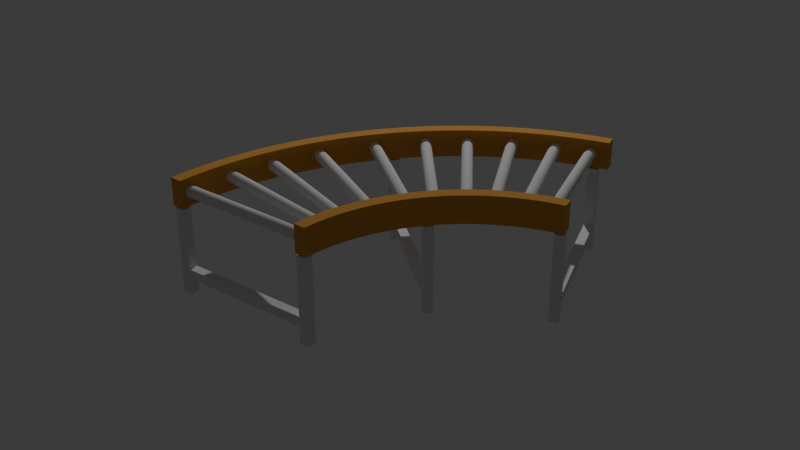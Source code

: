 # Source: blend.blend  (saved by Blender 4.2.66; exported with 4.5.12 LTS)
import bpy
from mathutils import Matrix  # noqa: F401  (used for matrix-valued properties, if any)

bpy.ops.wm.read_factory_settings(use_empty=True)
scene = bpy.context.scene
scene.name = 'Scene'

# ---- collections
col_collection = bpy.data.collections.new('Collection'); scene.collection.children.link(col_collection)
col_zhuanwan = bpy.data.collections.new('zhuanwan'); scene.collection.children.link(col_zhuanwan)

# ---- materials (node trees are filled in below, after node groups)
mat_yellow = bpy.data.materials.new('yellow')

# ---- material node trees
mat_yellow.use_nodes = True; mat_yellow.node_tree.nodes.clear()
_N = mat_yellow.node_tree.nodes; _L = mat_yellow.node_tree.links
n0 = _N.new('ShaderNodeBsdfPrincipled'); n0.name = '原理化 BSDF'; n0.location = (10, 300)
n0.inputs[0].default_value = (0.8003, 0.4186, 0.0899, 1.0)
n0.inputs[1].default_value = 0.378
n0.inputs[2].default_value = 1.0
n1 = _N.new('ShaderNodeOutputMaterial'); n1.name = '材质输出'; n1.location = (300, 300)
_L.new(n0.outputs[0], n1.inputs[0])
n1.is_active_output = True

# ---- world
world_world = bpy.data.worlds.new('World'); scene.world = world_world
world_world.use_nodes = True; world_world.node_tree.nodes.clear()
_N = world_world.node_tree.nodes; _L = world_world.node_tree.links
n0 = _N.new('ShaderNodeOutputWorld'); n0.name = 'World Output'; n0.location = (300, 300)
n1 = _N.new('ShaderNodeBackground'); n1.name = 'Background'; n1.location = (10, 300)
n1.inputs[0].default_value = (0.05088, 0.05088, 0.05088, 1.0)
_L.new(n1.outputs[0], n0.inputs[0])
n0.is_active_output = True
world_world.color = (0.05088, 0.05088, 0.05088)
world_world.sun_shadow_jitter_overblur = 0.0

# ---- cameras
cam_camera_001 = bpy.data.cameras.new('Camera.001')
cam_camera_001.clip_end = 100.0
cam_camera_001.ortho_scale = 7.314

# ---- lights
light_light = bpy.data.lights.new('Light', 'POINT')
light_light.energy = 1000.0
light_light.shadow_soft_size = 0.1

# ---- meshes
me_x = bpy.data.meshes.new('立方体')
me_x.from_pydata([(0.06338, -2.28, -0.5752), (0.06338, -2.28, -0.2911), (0.06338, 2.28, -0.5752), (0.06338, 2.28, -0.2911), (-0.06338, -2.28, -0.5752), (-0.06338, -2.28, -0.2911), (-0.06338, 2.28, -0.5752), (-0.06338, 2.28, -0.2911), (0.06338, 2.093, -0.5752), (0.06338, 1.924, -0.5752), (0.06338, 1.755, -0.5752), (0.06338, 1.586, -0.5752), (0.06338, 1.417, -0.5752), (0.06338, 1.248, -0.5752), (0.06338, 1.079, -0.5752), (0.06338, 0.9106, -0.5752), (0.06338, 0.7417, -0.5752), (0.06338, 0.5729, -0.5752), (0.06338, 0.404, -0.5752), (0.06338, 0.2351, -0.5752), (0.06338, 0.06625, -0.5752), (0.06338, -0.1026, -0.5752), (0.06338, -0.2715, -0.5752), (0.06338, -0.4404, -0.5752), (0.06338, -0.6092, -0.5752), (0.06338, -0.7781, -0.5752), (0.06338, -0.947, -0.5752), (0.06338, -1.116, -0.5752), (0.06338, -1.285, -0.5752), (0.06338, -1.454, -0.5752), (0.06338, -1.622, -0.5752), (0.06338, -1.791, -0.5752), (0.06338, -1.96, -0.5752), (0.06338, -2.129, -0.5752), (0.06338, -2.129, -0.2911), (0.06338, -1.96, -0.2911), (0.06338, -1.791, -0.2911), (0.06338, -1.622, -0.2911), (0.06338, -1.454, -0.2911), (0.06338, -1.285, -0.2911), (0.06338, -1.116, -0.2911), (0.06338, -0.947, -0.2911), (0.06338, -0.7781, -0.2911), (0.06338, -0.6092, -0.2911), (0.06338, -0.4404, -0.2911), (0.06338, -0.2715, -0.2911), (0.06338, -0.1026, -0.2911), (0.06338, 0.06625, -0.2911), (0.06338, 0.2351, -0.2911), (0.06338, 0.404, -0.2911), (0.06338, 0.5729, -0.2911), (0.06338, 0.7417, -0.2911), (0.06338, 0.9106, -0.2911), (0.06338, 1.079, -0.2911), (0.06338, 1.248, -0.2911), (0.06338, 1.417, -0.2911), (0.06338, 1.586, -0.2911), (0.06338, 1.755, -0.2911), (0.06338, 1.924, -0.2911), (0.06338, 2.093, -0.2911), (-0.06338, -2.129, -0.5752), (-0.06338, -1.96, -0.5752), (-0.06338, -1.791, -0.5752), (-0.06338, -1.622, -0.5752), (-0.06338, -1.454, -0.5752), (-0.06338, -1.285, -0.5752), (-0.06338, -1.116, -0.5752), (-0.06338, -0.947, -0.5752), (-0.06338, -0.7781, -0.5752), (-0.06338, -0.6092, -0.5752), (-0.06338, -0.4404, -0.5752), (-0.06338, -0.2715, -0.5752), (-0.06338, -0.1026, -0.5752), (-0.06338, 0.06625, -0.5752), (-0.06338, 0.2351, -0.5752), (-0.06338, 0.404, -0.5752), (-0.06338, 0.5729, -0.5752), (-0.06338, 0.7417, -0.5752), (-0.06338, 0.9106, -0.5752), (-0.06338, 1.079, -0.5752), (-0.06338, 1.248, -0.5752), (-0.06338, 1.417, -0.5752), (-0.06338, 1.586, -0.5752), (-0.06338, 1.755, -0.5752), (-0.06338, 1.924, -0.5752), (-0.06338, 2.093, -0.5752), (-0.06338, 2.093, -0.2911), (-0.06338, 1.924, -0.2911), (-0.06338, 1.755, -0.2911), (-0.06338, 1.586, -0.2911), (-0.06338, 1.417, -0.2911), (-0.06338, 1.248, -0.2911), (-0.06338, 1.079, -0.2911), (-0.06338, 0.9106, -0.2911), (-0.06338, 0.7417, -0.2911), (-0.06338, 0.5729, -0.2911), (-0.06338, 0.404, -0.2911), (-0.06338, 0.2351, -0.2911), (-0.06338, 0.06625, -0.2911), (-0.06338, -0.1026, -0.2911), (-0.06338, -0.2715, -0.2911), (-0.06338, -0.4404, -0.2911), (-0.06338, -0.6092, -0.2911), (-0.06338, -0.7781, -0.2911), (-0.06338, -0.947, -0.2911), (-0.06338, -1.116, -0.2911), (-0.06338, -1.285, -0.2911), (-0.06338, -1.454, -0.2911), (-0.06338, -1.622, -0.2911), (-0.06338, -1.791, -0.2911), (-0.06338, -1.96, -0.2911), (-0.06338, -2.129, -0.2911), (1.583, -2.183, -0.5752), (1.583, -2.183, -0.2911), (1.583, 2.377, -0.5752), (1.583, 2.377, -0.2911), (1.456, -2.183, -0.5752), (1.456, -2.183, -0.2911), (1.456, 2.377, -0.5752), (1.456, 2.377, -0.2911), (1.583, 2.19, -0.5752), (1.583, 2.021, -0.5752), (1.583, 1.852, -0.5752), (1.583, 1.683, -0.5752), (1.583, 1.514, -0.5752), (1.583, 1.345, -0.5752), (1.583, 1.176, -0.5752), (1.583, 1.007, -0.5752), (1.583, 0.8386, -0.5752), (1.583, 0.6697, -0.5752), (1.583, 0.5008, -0.5752), (1.583, 0.332, -0.5752), (1.583, 0.1631, -0.5752), (1.583, -0.005791, -0.5752), (1.583, -0.1747, -0.5752), (1.583, -0.3435, -0.5752), (1.583, -0.5124, -0.5752), (1.583, -0.6813, -0.5752), (1.583, -0.8502, -0.5752), (1.583, -1.019, -0.5752), (1.583, -1.188, -0.5752), (1.583, -1.357, -0.5752), (1.583, -1.526, -0.5752), (1.583, -1.695, -0.5752), (1.583, -1.863, -0.5752), (1.583, -2.032, -0.5752), (1.583, -2.032, -0.2911), (1.583, -1.863, -0.2911), (1.583, -1.695, -0.2911), (1.583, -1.526, -0.2911), (1.583, -1.357, -0.2911), (1.583, -1.188, -0.2911), (1.583, -1.019, -0.2911), (1.583, -0.8502, -0.2911), (1.583, -0.6813, -0.2911), (1.583, -0.5124, -0.2911), (1.583, -0.3435, -0.2911), (1.583, -0.1747, -0.2911), (1.583, -0.005791, -0.2911), (1.583, 0.1631, -0.2911), (1.583, 0.332, -0.2911), (1.583, 0.5008, -0.2911), (1.583, 0.6697, -0.2911), (1.583, 0.8386, -0.2911), (1.583, 1.007, -0.2911), (1.583, 1.176, -0.2911), (1.583, 1.345, -0.2911), (1.583, 1.514, -0.2911), (1.583, 1.683, -0.2911), (1.583, 1.852, -0.2911), (1.583, 2.021, -0.2911), (1.583, 2.19, -0.2911), (1.456, -2.032, -0.5752), (1.456, -1.863, -0.5752), (1.456, -1.695, -0.5752), (1.456, -1.526, -0.5752), (1.456, -1.357, -0.5752), (1.456, -1.188, -0.5752), (1.456, -1.019, -0.5752), (1.456, -0.8502, -0.5752), (1.456, -0.6813, -0.5752), (1.456, -0.5124, -0.5752), (1.456, -0.3435, -0.5752), (1.456, -0.1747, -0.5752), (1.456, -0.005791, -0.5752), (1.456, 0.1631, -0.5752), (1.456, 0.332, -0.5752), (1.456, 0.5008, -0.5752), (1.456, 0.6697, -0.5752), (1.456, 0.8386, -0.5752), (1.456, 1.007, -0.5752), (1.456, 1.176, -0.5752), (1.456, 1.345, -0.5752), (1.456, 1.514, -0.5752), (1.456, 1.683, -0.5752), (1.456, 1.852, -0.5752), (1.456, 2.021, -0.5752), (1.456, 2.19, -0.5752), (1.456, 2.19, -0.2911), (1.456, 2.021, -0.2911), (1.456, 1.852, -0.2911), (1.456, 1.683, -0.2911), (1.456, 1.514, -0.2911), (1.456, 1.345, -0.2911), (1.456, 1.176, -0.2911), (1.456, 1.007, -0.2911), (1.456, 0.8386, -0.2911), (1.456, 0.6697, -0.2911), (1.456, 0.5008, -0.2911), (1.456, 0.332, -0.2911), (1.456, 0.1631, -0.2911), (1.456, -0.005791, -0.2911), (1.456, -0.1747, -0.2911), (1.456, -0.3435, -0.2911), (1.456, -0.5124, -0.2911), (1.456, -0.6813, -0.2911), (1.456, -0.8502, -0.2911), (1.456, -1.019, -0.2911), (1.456, -1.188, -0.2911), (1.456, -1.357, -0.2911), (1.456, -1.526, -0.2911), (1.456, -1.695, -0.2911), (1.456, -1.863, -0.2911), (1.456, -2.032, -0.2911)], [], [(8, 59, 3, 2), (2, 3, 7, 6), (60, 111, 5, 4), (4, 5, 1, 0), (33, 60, 4, 0), (111, 34, 1, 5), (7, 3, 59, 86), (86, 59, 58, 87), (87, 58, 57, 88), (88, 57, 56, 89), (89, 56, 55, 90), (90, 55, 54, 91), (91, 54, 53, 92), (92, 53, 52, 93), (93, 52, 51, 94), (94, 51, 50, 95), (95, 50, 49, 96), (96, 49, 48, 97), (97, 48, 47, 98), (98, 47, 46, 99), (99, 46, 45, 100), (100, 45, 44, 101), (101, 44, 43, 102), (102, 43, 42, 103), (103, 42, 41, 104), (104, 41, 40, 105), (105, 40, 39, 106), (106, 39, 38, 107), (107, 38, 37, 108), (108, 37, 36, 109), (109, 36, 35, 110), (110, 35, 34, 111), (2, 6, 85, 8), (8, 85, 84, 9), (9, 84, 83, 10), (10, 83, 82, 11), (11, 82, 81, 12), (12, 81, 80, 13), (13, 80, 79, 14), (14, 79, 78, 15), (15, 78, 77, 16), (16, 77, 76, 17), (17, 76, 75, 18), (18, 75, 74, 19), (19, 74, 73, 20), (20, 73, 72, 21), (21, 72, 71, 22), (22, 71, 70, 23), (23, 70, 69, 24), (24, 69, 68, 25), (25, 68, 67, 26), (26, 67, 66, 27), (27, 66, 65, 28), (28, 65, 64, 29), (29, 64, 63, 30), (30, 63, 62, 31), (31, 62, 61, 32), (32, 61, 60, 33), (6, 7, 86, 85), (85, 86, 87, 84), (84, 87, 88, 83), (83, 88, 89, 82), (82, 89, 90, 81), (81, 90, 91, 80), (80, 91, 92, 79), (79, 92, 93, 78), (78, 93, 94, 77), (77, 94, 95, 76), (76, 95, 96, 75), (75, 96, 97, 74), (74, 97, 98, 73), (73, 98, 99, 72), (72, 99, 100, 71), (71, 100, 101, 70), (70, 101, 102, 69), (69, 102, 103, 68), (68, 103, 104, 67), (67, 104, 105, 66), (66, 105, 106, 65), (65, 106, 107, 64), (64, 107, 108, 63), (63, 108, 109, 62), (62, 109, 110, 61), (61, 110, 111, 60), (0, 1, 34, 33), (33, 34, 35, 32), (32, 35, 36, 31), (31, 36, 37, 30), (30, 37, 38, 29), (29, 38, 39, 28), (28, 39, 40, 27), (27, 40, 41, 26), (26, 41, 42, 25), (25, 42, 43, 24), (24, 43, 44, 23), (23, 44, 45, 22), (22, 45, 46, 21), (21, 46, 47, 20), (20, 47, 48, 19), (19, 48, 49, 18), (18, 49, 50, 17), (17, 50, 51, 16), (16, 51, 52, 15), (15, 52, 53, 14), (14, 53, 54, 13), (13, 54, 55, 12), (12, 55, 56, 11), (11, 56, 57, 10), (10, 57, 58, 9), (9, 58, 59, 8), (120, 171, 115, 114), (114, 115, 119, 118), (172, 223, 117, 116), (116, 117, 113, 112), (145, 172, 116, 112), (223, 146, 113, 117), (119, 115, 171, 198), (198, 171, 170, 199), (199, 170, 169, 200), (200, 169, 168, 201), (201, 168, 167, 202), (202, 167, 166, 203), (203, 166, 165, 204), (204, 165, 164, 205), (205, 164, 163, 206), (206, 163, 162, 207), (207, 162, 161, 208), (208, 161, 160, 209), (209, 160, 159, 210), (210, 159, 158, 211), (211, 158, 157, 212), (212, 157, 156, 213), (213, 156, 155, 214), (214, 155, 154, 215), (215, 154, 153, 216), (216, 153, 152, 217), (217, 152, 151, 218), (218, 151, 150, 219), (219, 150, 149, 220), (220, 149, 148, 221), (221, 148, 147, 222), (222, 147, 146, 223), (114, 118, 197, 120), (120, 197, 196, 121), (121, 196, 195, 122), (122, 195, 194, 123), (123, 194, 193, 124), (124, 193, 192, 125), (125, 192, 191, 126), (126, 191, 190, 127), (127, 190, 189, 128), (128, 189, 188, 129), (129, 188, 187, 130), (130, 187, 186, 131), (131, 186, 185, 132), (132, 185, 184, 133), (133, 184, 183, 134), (134, 183, 182, 135), (135, 182, 181, 136), (136, 181, 180, 137), (137, 180, 179, 138), (138, 179, 178, 139), (139, 178, 177, 140), (140, 177, 176, 141), (141, 176, 175, 142), (142, 175, 174, 143), (143, 174, 173, 144), (144, 173, 172, 145), (118, 119, 198, 197), (197, 198, 199, 196), (196, 199, 200, 195), (195, 200, 201, 194), (194, 201, 202, 193), (193, 202, 203, 192), (192, 203, 204, 191), (191, 204, 205, 190), (190, 205, 206, 189), (189, 206, 207, 188), (188, 207, 208, 187), (187, 208, 209, 186), (186, 209, 210, 185), (185, 210, 211, 184), (184, 211, 212, 183), (183, 212, 213, 182), (182, 213, 214, 181), (181, 214, 215, 180), (180, 215, 216, 179), (179, 216, 217, 178), (178, 217, 218, 177), (177, 218, 219, 176), (176, 219, 220, 175), (175, 220, 221, 174), (174, 221, 222, 173), (173, 222, 223, 172), (112, 113, 146, 145), (145, 146, 147, 144), (144, 147, 148, 143), (143, 148, 149, 142), (142, 149, 150, 141), (141, 150, 151, 140), (140, 151, 152, 139), (139, 152, 153, 138), (138, 153, 154, 137), (137, 154, 155, 136), (136, 155, 156, 135), (135, 156, 157, 134), (134, 157, 158, 133), (133, 158, 159, 132), (132, 159, 160, 131), (131, 160, 161, 130), (130, 161, 162, 129), (129, 162, 163, 128), (128, 163, 164, 127), (127, 164, 165, 126), (126, 165, 166, 125), (125, 166, 167, 124), (124, 167, 168, 123), (123, 168, 169, 122), (122, 169, 170, 121), (121, 170, 171, 120)])
_uv = me_x.uv_layers.new(name='UV 贴图')
_uv.uv.foreach_set('vector', [0.375, 0.2397, 0.625, 0.2397, 0.625, 0.25, 0.375, 0.25, 0.375, 0.25, 0.625, 0.25, 0.625, 0.5, 0.375, 0.5, 0.375, 0.7417, 0.625, 0.7417, 0.625, 0.75, 0.375, 0.75, 0.375, 0.75, 0.625, 0.75, 0.625, 1.0, 0.375, 1.0, 0.125, 0.7417, 0.375, 0.7417, 0.375, 0.75, 0.125, 0.75, 0.625, 0.7417, 0.875, 0.7417, 0.875, 0.75, 0.625, 0.75, 0.625, 0.5, 0.875, 0.5, 0.875, 0.5103, 0.625, 0.5103, 0.625, 0.5103, 0.875, 0.5103, 0.875, 0.5195, 0.625, 0.5195, 0.625, 0.5195, 0.875, 0.5195, 0.875, 0.5288, 0.625, 0.5288, 0.625, 0.5288, 0.875, 0.5288, 0.875, 0.538, 0.625, 0.538, 0.625, 0.538, 0.875, 0.538, 0.875, 0.5473, 0.625, 0.5473, 0.625, 0.5473, 0.875, 0.5473, 0.875, 0.5566, 0.625, 0.5566, 0.625, 0.5566, 0.875, 0.5566, 0.875, 0.5658, 0.625, 0.5658, 0.625, 0.5658, 0.875, 0.5658, 0.875, 0.5751, 0.625, 0.5751, 0.625, 0.5751, 0.875, 0.5751, 0.875, 0.5843, 0.625, 0.5843, 0.625, 0.5843, 0.875, 0.5843, 0.875, 0.5936, 0.625, 0.5936, 0.625, 0.5936, 0.875, 0.5936, 0.875, 0.6028, 0.625, 0.6028, 0.625, 0.6028, 0.875, 0.6028, 0.875, 0.6121, 0.625, 0.6121, 0.625, 0.6121, 0.875, 0.6121, 0.875, 0.6214, 0.625, 0.6214, 0.625, 0.6214, 0.875, 0.6214, 0.875, 0.6306, 0.625, 0.6306, 0.625, 0.6306, 0.875, 0.6306, 0.875, 0.6399, 0.625, 0.6399, 0.625, 0.6399, 0.875, 0.6399, 0.875, 0.6491, 0.625, 0.6491, 0.625, 0.6491, 0.875, 0.6491, 0.875, 0.6584, 0.625, 0.6584, 0.625, 0.6584, 0.875, 0.6584, 0.875, 0.6677, 0.625, 0.6677, 0.625, 0.6677, 0.875, 0.6677, 0.875, 0.6769, 0.625, 0.6769, 0.625, 0.6769, 0.875, 0.6769, 0.875, 0.6862, 0.625, 0.6862, 0.625, 0.6862, 0.875, 0.6862, 0.875, 0.6954, 0.625, 0.6954, 0.625, 0.6954, 0.875, 0.6954, 0.875, 0.7047, 0.625, 0.7047, 0.625, 0.7047, 0.875, 0.7047, 0.875, 0.714, 0.625, 0.714, 0.625, 0.714, 0.875, 0.714, 0.875, 0.7232, 0.625, 0.7232, 0.625, 0.7232, 0.875, 0.7232, 0.875, 0.7325, 0.625, 0.7325, 0.625, 0.7325, 0.875, 0.7325, 0.875, 0.7417, 0.625, 0.7417, 0.125, 0.5, 0.375, 0.5, 0.375, 0.5103, 0.125, 0.5103, 0.125, 0.5103, 0.375, 0.5103, 0.375, 0.5195, 0.125, 0.5195, 0.125, 0.5195, 0.375, 0.5195, 0.375, 0.5288, 0.125, 0.5288, 0.125, 0.5288, 0.375, 0.5288, 0.375, 0.538, 0.125, 0.538, 0.125, 0.538, 0.375, 0.538, 0.375, 0.5473, 0.125, 0.5473, 0.125, 0.5473, 0.375, 0.5473, 0.375, 0.5566, 0.125, 0.5566, 0.125, 0.5566, 0.375, 0.5566, 0.375, 0.5658, 0.125, 0.5658, 0.125, 0.5658, 0.375, 0.5658, 0.375, 0.5751, 0.125, 0.5751, 0.125, 0.5751, 0.375, 0.5751, 0.375, 0.5843, 0.125, 0.5843, 0.125, 0.5843, 0.375, 0.5843, 0.375, 0.5936, 0.125, 0.5936, 0.125, 0.5936, 0.375, 0.5936, 0.375, 0.6028, 0.125, 0.6028, 0.125, 0.6028, 0.375, 0.6028, 0.375, 0.6121, 0.125, 0.6121, 0.125, 0.6121, 0.375, 0.6121, 0.375, 0.6214, 0.125, 0.6214, 0.125, 0.6214, 0.375, 0.6214, 0.375, 0.6306, 0.125, 0.6306, 0.125, 0.6306, 0.375, 0.6306, 0.375, 0.6399, 0.125, 0.6399, 0.125, 0.6399, 0.375, 0.6399, 0.375, 0.6491, 0.125, 0.6491, 0.125, 0.6491, 0.375, 0.6491, 0.375, 0.6584, 0.125, 0.6584, 0.125, 0.6584, 0.375, 0.6584, 0.375, 0.6677, 0.125, 0.6677, 0.125, 0.6677, 0.375, 0.6677, 0.375, 0.6769, 0.125, 0.6769, 0.125, 0.6769, 0.375, 0.6769, 0.375, 0.6862, 0.125, 0.6862, 0.125, 0.6862, 0.375, 0.6862, 0.375, 0.6954, 0.125, 0.6954, 0.125, 0.6954, 0.375, 0.6954, 0.375, 0.7047, 0.125, 0.7047, 0.125, 0.7047, 0.375, 0.7047, 0.375, 0.714, 0.125, 0.714, 0.125, 0.714, 0.375, 0.714, 0.375, 0.7232, 0.125, 0.7232, 0.125, 0.7232, 0.375, 0.7232, 0.375, 0.7325, 0.125, 0.7325, 0.125, 0.7325, 0.375, 0.7325, 0.375, 0.7417, 0.125, 0.7417, 0.375, 0.5, 0.625, 0.5, 0.625, 0.5103, 0.375, 0.5103, 0.375, 0.5103, 0.625, 0.5103, 0.625, 0.5195, 0.375, 0.5195, 0.375, 0.5195, 0.625, 0.5195, 0.625, 0.5288, 0.375, 0.5288, 0.375, 0.5288, 0.625, 0.5288, 0.625, 0.538, 0.375, 0.538, 0.375, 0.538, 0.625, 0.538, 0.625, 0.5473, 0.375, 0.5473, 0.375, 0.5473, 0.625, 0.5473, 0.625, 0.5566, 0.375, 0.5566, 0.375, 0.5566, 0.625, 0.5566, 0.625, 0.5658, 0.375, 0.5658, 0.375, 0.5658, 0.625, 0.5658, 0.625, 0.5751, 0.375, 0.5751, 0.375, 0.5751, 0.625, 0.5751, 0.625, 0.5843, 0.375, 0.5843, 0.375, 0.5843, 0.625, 0.5843, 0.625, 0.5936, 0.375, 0.5936, 0.375, 0.5936, 0.625, 0.5936, 0.625, 0.6028, 0.375, 0.6028, 0.375, 0.6028, 0.625, 0.6028, 0.625, 0.6121, 0.375, 0.6121, 0.375, 0.6121, 0.625, 0.6121, 0.625, 0.6214, 0.375, 0.6214, 0.375, 0.6214, 0.625, 0.6214, 0.625, 0.6306, 0.375, 0.6306, 0.375, 0.6306, 0.625, 0.6306, 0.625, 0.6399, 0.375, 0.6399, 0.375, 0.6399, 0.625, 0.6399, 0.625, 0.6491, 0.375, 0.6491, 0.375, 0.6491, 0.625, 0.6491, 0.625, 0.6584, 0.375, 0.6584, 0.375, 0.6584, 0.625, 0.6584, 0.625, 0.6677, 0.375, 0.6677, 0.375, 0.6677, 0.625, 0.6677, 0.625, 0.6769, 0.375, 0.6769, 0.375, 0.6769, 0.625, 0.6769, 0.625, 0.6862, 0.375, 0.6862, 0.375, 0.6862, 0.625, 0.6862, 0.625, 0.6954, 0.375, 0.6954, 0.375, 0.6954, 0.625, 0.6954, 0.625, 0.7047, 0.375, 0.7047, 0.375, 0.7047, 0.625, 0.7047, 0.625, 0.714, 0.375, 0.714, 0.375, 0.714, 0.625, 0.714, 0.625, 0.7232, 0.375, 0.7232, 0.375, 0.7232, 0.625, 0.7232, 0.625, 0.7325, 0.375, 0.7325, 0.375, 0.7325, 0.625, 0.7325, 0.625, 0.7417, 0.375, 0.7417, 0.375, 0.0, 0.625, 0.0, 0.625, 0.008262, 0.375, 0.008262, 0.375, 0.008262, 0.625, 0.008262, 0.625, 0.01752, 0.375, 0.01752, 0.375, 0.01752, 0.625, 0.01752, 0.625, 0.02678, 0.375, 0.02678, 0.375, 0.02678, 0.625, 0.02678, 0.625, 0.03604, 0.375, 0.03604, 0.375, 0.03604, 0.625, 0.03604, 0.625, 0.0453, 0.375, 0.0453, 0.375, 0.0453, 0.625, 0.0453, 0.625, 0.05456, 0.375, 0.05456, 0.375, 0.05456, 0.625, 0.05456, 0.625, 0.06382, 0.375, 0.06382, 0.375, 0.06382, 0.625, 0.06382, 0.625, 0.07308, 0.375, 0.07308, 0.375, 0.07308, 0.625, 0.07308, 0.625, 0.08234, 0.375, 0.08234, 0.375, 0.08234, 0.625, 0.08234, 0.625, 0.0916, 0.375, 0.0916, 0.375, 0.0916, 0.625, 0.0916, 0.625, 0.1009, 0.375, 0.1009, 0.375, 0.1009, 0.625, 0.1009, 0.625, 0.1101, 0.375, 0.1101, 0.375, 0.1101, 0.625, 0.1101, 0.625, 0.1194, 0.375, 0.1194, 0.375, 0.1194, 0.625, 0.1194, 0.625, 0.1286, 0.375, 0.1286, 0.375, 0.1286, 0.625, 0.1286, 0.625, 0.1379, 0.375, 0.1379, 0.375, 0.1379, 0.625, 0.1379, 0.625, 0.1472, 0.375, 0.1472, 0.375, 0.1472, 0.625, 0.1472, 0.625, 0.1564, 0.375, 0.1564, 0.375, 0.1564, 0.625, 0.1564, 0.625, 0.1657, 0.375, 0.1657, 0.375, 0.1657, 0.625, 0.1657, 0.625, 0.1749, 0.375, 0.1749, 0.375, 0.1749, 0.625, 0.1749, 0.625, 0.1842, 0.375, 0.1842, 0.375, 0.1842, 0.625, 0.1842, 0.625, 0.1934, 0.375, 0.1934, 0.375, 0.1934, 0.625, 0.1934, 0.625, 0.2027, 0.375, 0.2027, 0.375, 0.2027, 0.625, 0.2027, 0.625, 0.212, 0.375, 0.212, 0.375, 0.212, 0.625, 0.212, 0.625, 0.2212, 0.375, 0.2212, 0.375, 0.2212, 0.625, 0.2212, 0.625, 0.2305, 0.375, 0.2305, 0.375, 0.2305, 0.625, 0.2305, 0.625, 0.2397, 0.375, 0.2397, 0.375, 0.2397, 0.625, 0.2397, 0.625, 0.25, 0.375, 0.25, 0.375, 0.25, 0.625, 0.25, 0.625, 0.5, 0.375, 0.5, 0.375, 0.7417, 0.625, 0.7417, 0.625, 0.75, 0.375, 0.75, 0.375, 0.75, 0.625, 0.75, 0.625, 1.0, 0.375, 1.0, 0.125, 0.7417, 0.375, 0.7417, 0.375, 0.75, 0.125, 0.75, 0.625, 0.7417, 0.875, 0.7417, 0.875, 0.75, 0.625, 0.75, 0.625, 0.5, 0.875, 0.5, 0.875, 0.5103, 0.625, 0.5103, 0.625, 0.5103, 0.875, 0.5103, 0.875, 0.5195, 0.625, 0.5195, 0.625, 0.5195, 0.875, 0.5195, 0.875, 0.5288, 0.625, 0.5288, 0.625, 0.5288, 0.875, 0.5288, 0.875, 0.538, 0.625, 0.538, 0.625, 0.538, 0.875, 0.538, 0.875, 0.5473, 0.625, 0.5473, 0.625, 0.5473, 0.875, 0.5473, 0.875, 0.5566, 0.625, 0.5566, 0.625, 0.5566, 0.875, 0.5566, 0.875, 0.5658, 0.625, 0.5658, 0.625, 0.5658, 0.875, 0.5658, 0.875, 0.5751, 0.625, 0.5751, 0.625, 0.5751, 0.875, 0.5751, 0.875, 0.5843, 0.625, 0.5843, 0.625, 0.5843, 0.875, 0.5843, 0.875, 0.5936, 0.625, 0.5936, 0.625, 0.5936, 0.875, 0.5936, 0.875, 0.6028, 0.625, 0.6028, 0.625, 0.6028, 0.875, 0.6028, 0.875, 0.6121, 0.625, 0.6121, 0.625, 0.6121, 0.875, 0.6121, 0.875, 0.6214, 0.625, 0.6214, 0.625, 0.6214, 0.875, 0.6214, 0.875, 0.6306, 0.625, 0.6306, 0.625, 0.6306, 0.875, 0.6306, 0.875, 0.6399, 0.625, 0.6399, 0.625, 0.6399, 0.875, 0.6399, 0.875, 0.6491, 0.625, 0.6491, 0.625, 0.6491, 0.875, 0.6491, 0.875, 0.6584, 0.625, 0.6584, 0.625, 0.6584, 0.875, 0.6584, 0.875, 0.6677, 0.625, 0.6677, 0.625, 0.6677, 0.875, 0.6677, 0.875, 0.6769, 0.625, 0.6769, 0.625, 0.6769, 0.875, 0.6769, 0.875, 0.6862, 0.625, 0.6862, 0.625, 0.6862, 0.875, 0.6862, 0.875, 0.6954, 0.625, 0.6954, 0.625, 0.6954, 0.875, 0.6954, 0.875, 0.7047, 0.625, 0.7047, 0.625, 0.7047, 0.875, 0.7047, 0.875, 0.714, 0.625, 0.714, 0.625, 0.714, 0.875, 0.714, 0.875, 0.7232, 0.625, 0.7232, 0.625, 0.7232, 0.875, 0.7232, 0.875, 0.7325, 0.625, 0.7325, 0.625, 0.7325, 0.875, 0.7325, 0.875, 0.7417, 0.625, 0.7417, 0.125, 0.5, 0.375, 0.5, 0.375, 0.5103, 0.125, 0.5103, 0.125, 0.5103, 0.375, 0.5103, 0.375, 0.5195, 0.125, 0.5195, 0.125, 0.5195, 0.375, 0.5195, 0.375, 0.5288, 0.125, 0.5288, 0.125, 0.5288, 0.375, 0.5288, 0.375, 0.538, 0.125, 0.538, 0.125, 0.538, 0.375, 0.538, 0.375, 0.5473, 0.125, 0.5473, 0.125, 0.5473, 0.375, 0.5473, 0.375, 0.5566, 0.125, 0.5566, 0.125, 0.5566, 0.375, 0.5566, 0.375, 0.5658, 0.125, 0.5658, 0.125, 0.5658, 0.375, 0.5658, 0.375, 0.5751, 0.125, 0.5751, 0.125, 0.5751, 0.375, 0.5751, 0.375, 0.5843, 0.125, 0.5843, 0.125, 0.5843, 0.375, 0.5843, 0.375, 0.5936, 0.125, 0.5936, 0.125, 0.5936, 0.375, 0.5936, 0.375, 0.6028, 0.125, 0.6028, 0.125, 0.6028, 0.375, 0.6028, 0.375, 0.6121, 0.125, 0.6121, 0.125, 0.6121, 0.375, 0.6121, 0.375, 0.6214, 0.125, 0.6214, 0.125, 0.6214, 0.375, 0.6214, 0.375, 0.6306, 0.125, 0.6306, 0.125, 0.6306, 0.375, 0.6306, 0.375, 0.6399, 0.125, 0.6399, 0.125, 0.6399, 0.375, 0.6399, 0.375, 0.6491, 0.125, 0.6491, 0.125, 0.6491, 0.375, 0.6491, 0.375, 0.6584, 0.125, 0.6584, 0.125, 0.6584, 0.375, 0.6584, 0.375, 0.6677, 0.125, 0.6677, 0.125, 0.6677, 0.375, 0.6677, 0.375, 0.6769, 0.125, 0.6769, 0.125, 0.6769, 0.375, 0.6769, 0.375, 0.6862, 0.125, 0.6862, 0.125, 0.6862, 0.375, 0.6862, 0.375, 0.6954, 0.125, 0.6954, 0.125, 0.6954, 0.375, 0.6954, 0.375, 0.7047, 0.125, 0.7047, 0.125, 0.7047, 0.375, 0.7047, 0.375, 0.714, 0.125, 0.714, 0.125, 0.714, 0.375, 0.714, 0.375, 0.7232, 0.125, 0.7232, 0.125, 0.7232, 0.375, 0.7232, 0.375, 0.7325, 0.125, 0.7325, 0.125, 0.7325, 0.375, 0.7325, 0.375, 0.7417, 0.125, 0.7417, 0.375, 0.5, 0.625, 0.5, 0.625, 0.5103, 0.375, 0.5103, 0.375, 0.5103, 0.625, 0.5103, 0.625, 0.5195, 0.375, 0.5195, 0.375, 0.5195, 0.625, 0.5195, 0.625, 0.5288, 0.375, 0.5288, 0.375, 0.5288, 0.625, 0.5288, 0.625, 0.538, 0.375, 0.538, 0.375, 0.538, 0.625, 0.538, 0.625, 0.5473, 0.375, 0.5473, 0.375, 0.5473, 0.625, 0.5473, 0.625, 0.5566, 0.375, 0.5566, 0.375, 0.5566, 0.625, 0.5566, 0.625, 0.5658, 0.375, 0.5658, 0.375, 0.5658, 0.625, 0.5658, 0.625, 0.5751, 0.375, 0.5751, 0.375, 0.5751, 0.625, 0.5751, 0.625, 0.5843, 0.375, 0.5843, 0.375, 0.5843, 0.625, 0.5843, 0.625, 0.5936, 0.375, 0.5936, 0.375, 0.5936, 0.625, 0.5936, 0.625, 0.6028, 0.375, 0.6028, 0.375, 0.6028, 0.625, 0.6028, 0.625, 0.6121, 0.375, 0.6121, 0.375, 0.6121, 0.625, 0.6121, 0.625, 0.6214, 0.375, 0.6214, 0.375, 0.6214, 0.625, 0.6214, 0.625, 0.6306, 0.375, 0.6306, 0.375, 0.6306, 0.625, 0.6306, 0.625, 0.6399, 0.375, 0.6399, 0.375, 0.6399, 0.625, 0.6399, 0.625, 0.6491, 0.375, 0.6491, 0.375, 0.6491, 0.625, 0.6491, 0.625, 0.6584, 0.375, 0.6584, 0.375, 0.6584, 0.625, 0.6584, 0.625, 0.6677, 0.375, 0.6677, 0.375, 0.6677, 0.625, 0.6677, 0.625, 0.6769, 0.375, 0.6769, 0.375, 0.6769, 0.625, 0.6769, 0.625, 0.6862, 0.375, 0.6862, 0.375, 0.6862, 0.625, 0.6862, 0.625, 0.6954, 0.375, 0.6954, 0.375, 0.6954, 0.625, 0.6954, 0.625, 0.7047, 0.375, 0.7047, 0.375, 0.7047, 0.625, 0.7047, 0.625, 0.714, 0.375, 0.714, 0.375, 0.714, 0.625, 0.714, 0.625, 0.7232, 0.375, 0.7232, 0.375, 0.7232, 0.625, 0.7232, 0.625, 0.7325, 0.375, 0.7325, 0.375, 0.7325, 0.625, 0.7325, 0.625, 0.7417, 0.375, 0.7417, 0.375, 0.0, 0.625, 0.0, 0.625, 0.008262, 0.375, 0.008262, 0.375, 0.008262, 0.625, 0.008262, 0.625, 0.01752, 0.375, 0.01752, 0.375, 0.01752, 0.625, 0.01752, 0.625, 0.02678, 0.375, 0.02678, 0.375, 0.02678, 0.625, 0.02678, 0.625, 0.03604, 0.375, 0.03604, 0.375, 0.03604, 0.625, 0.03604, 0.625, 0.0453, 0.375, 0.0453, 0.375, 0.0453, 0.625, 0.0453, 0.625, 0.05456, 0.375, 0.05456, 0.375, 0.05456, 0.625, 0.05456, 0.625, 0.06382, 0.375, 0.06382, 0.375, 0.06382, 0.625, 0.06382, 0.625, 0.07308, 0.375, 0.07308, 0.375, 0.07308, 0.625, 0.07308, 0.625, 0.08234, 0.375, 0.08234, 0.375, 0.08234, 0.625, 0.08234, 0.625, 0.0916, 0.375, 0.0916, 0.375, 0.0916, 0.625, 0.0916, 0.625, 0.1009, 0.375, 0.1009, 0.375, 0.1009, 0.625, 0.1009, 0.625, 0.1101, 0.375, 0.1101, 0.375, 0.1101, 0.625, 0.1101, 0.625, 0.1194, 0.375, 0.1194, 0.375, 0.1194, 0.625, 0.1194, 0.625, 0.1286, 0.375, 0.1286, 0.375, 0.1286, 0.625, 0.1286, 0.625, 0.1379, 0.375, 0.1379, 0.375, 0.1379, 0.625, 0.1379, 0.625, 0.1472, 0.375, 0.1472, 0.375, 0.1472, 0.625, 0.1472, 0.625, 0.1564, 0.375, 0.1564, 0.375, 0.1564, 0.625, 0.1564, 0.625, 0.1657, 0.375, 0.1657, 0.375, 0.1657, 0.625, 0.1657, 0.625, 0.1749, 0.375, 0.1749, 0.375, 0.1749, 0.625, 0.1749, 0.625, 0.1842, 0.375, 0.1842, 0.375, 0.1842, 0.625, 0.1842, 0.625, 0.1934, 0.375, 0.1934, 0.375, 0.1934, 0.625, 0.1934, 0.625, 0.2027, 0.375, 0.2027, 0.375, 0.2027, 0.625, 0.2027, 0.625, 0.212, 0.375, 0.212, 0.375, 0.212, 0.625, 0.212, 0.625, 0.2212, 0.375, 0.2212, 0.375, 0.2212, 0.625, 0.2212, 0.625, 0.2305, 0.375, 0.2305, 0.375, 0.2305, 0.625, 0.2305, 0.625, 0.2397, 0.375, 0.2397])
me_x.materials.append(mat_yellow)
me_x.update()
me_003 = bpy.data.meshes.new('立方体.003')
me_003.from_pydata([(-1.0, -1.0, -1.0), (-1.0, -1.0, 1.0), (-1.0, 1.0, -1.0), (-1.0, 1.0, 1.0), (1.0, -1.0, -1.0), (1.0, -1.0, 1.0), (1.0, 1.0, -1.0), (1.0, 1.0, 1.0), (29.46, -1.139, -1.0), (29.46, -1.139, 1.0), (29.46, 0.861, -1.0), (29.46, 0.861, 1.0), (31.46, -1.139, -1.0), (31.46, -1.139, 1.0), (31.46, 0.861, -1.0), (31.46, 0.861, 1.0), (29.67, -1.0, -0.5992), (0.7934, -1.0, -0.5992), (29.67, 1.0, -0.5992), (0.7934, 1.0, -0.5992), (29.67, -1.0, -0.3815), (0.7934, -1.0, -0.3815), (29.67, 1.0, -0.3815), (0.7934, 1.0, -0.3815), (44.8, -73.76, -1.0), (44.8, -73.76, 1.0), (42.99, -73.15, -1.0), (42.99, -73.15, 1.0), (45.41, -71.76, -1.0), (45.41, -71.76, 1.0), (43.59, -71.15, -1.0), (43.59, -71.15, 1.0), (54.18, -43.34, -1.0), (54.18, -43.34, 1.0), (52.36, -42.73, -1.0), (52.36, -42.73, 1.0), (54.79, -41.34, -1.0), (54.79, -41.34, 1.0), (52.97, -40.73, -1.0), (52.97, -40.73, 1.0), (54.12, -43.09, -0.5992), (45.35, -71.96, -0.5992), (52.3, -42.48, -0.5992), (43.53, -71.36, -0.5992), (54.12, -43.09, -0.3815), (45.35, -71.96, -0.3815), (52.3, -42.48, -0.3815), (43.53, -71.36, -0.3815), (9.061, -42.9, -1.0), (9.061, -42.9, 1.0), (8.058, -41.2, -1.0), (8.058, -41.2, 1.0), (10.76, -41.79, -1.0), (10.76, -41.79, 1.0), (9.758, -40.09, -1.0), (9.758, -40.09, 1.0), (35.03, -26.18, -1.0), (35.03, -26.18, 1.0), (34.02, -24.48, -1.0), (34.02, -24.48, 1.0), (36.73, -25.08, -1.0), (36.73, -25.08, 1.0), (35.72, -23.38, -1.0), (35.72, -23.38, 1.0), (35.13, -25.95, -0.5992), (10.59, -41.91, -0.5992), (34.13, -24.25, -0.5992), (9.583, -40.21, -0.5992), (35.13, -25.95, -0.3815), (10.59, -41.91, -0.3815), (34.13, -24.25, -0.3815), (9.583, -40.21, -0.3815)], [], [(0, 1, 3, 2), (2, 3, 7, 6), (6, 7, 5, 4), (4, 5, 1, 0), (2, 6, 4, 0), (7, 3, 1, 5), (8, 9, 11, 10), (10, 11, 15, 14), (14, 15, 13, 12), (12, 13, 9, 8), (10, 14, 12, 8), (15, 11, 9, 13), (16, 17, 19, 18), (18, 19, 23, 22), (22, 23, 21, 20), (20, 21, 17, 16), (18, 22, 20, 16), (23, 19, 17, 21), (24, 25, 27, 26), (26, 27, 31, 30), (30, 31, 29, 28), (28, 29, 25, 24), (26, 30, 28, 24), (31, 27, 25, 29), (32, 33, 35, 34), (34, 35, 39, 38), (38, 39, 37, 36), (36, 37, 33, 32), (34, 38, 36, 32), (39, 35, 33, 37), (40, 41, 43, 42), (42, 43, 47, 46), (46, 47, 45, 44), (44, 45, 41, 40), (42, 46, 44, 40), (47, 43, 41, 45), (48, 49, 51, 50), (50, 51, 55, 54), (54, 55, 53, 52), (52, 53, 49, 48), (50, 54, 52, 48), (55, 51, 49, 53), (56, 57, 59, 58), (58, 59, 63, 62), (62, 63, 61, 60), (60, 61, 57, 56), (58, 62, 60, 56), (63, 59, 57, 61), (64, 65, 67, 66), (66, 67, 71, 70), (70, 71, 69, 68), (68, 69, 65, 64), (66, 70, 68, 64), (71, 67, 65, 69)])
_uv = me_003.uv_layers.new(name='UV 贴图')
_uv.uv.foreach_set('vector', [0.375, 0.0, 0.625, 0.0, 0.625, 0.25, 0.375, 0.25, 0.375, 0.25, 0.625, 0.25, 0.625, 0.5, 0.375, 0.5, 0.375, 0.5, 0.625, 0.5, 0.625, 0.75, 0.375, 0.75, 0.375, 0.75, 0.625, 0.75, 0.625, 1.0, 0.375, 1.0, 0.125, 0.5, 0.375, 0.5, 0.375, 0.75, 0.125, 0.75, 0.625, 0.5, 0.875, 0.5, 0.875, 0.75, 0.625, 0.75, 0.375, 0.0, 0.625, 0.0, 0.625, 0.25, 0.375, 0.25, 0.375, 0.25, 0.625, 0.25, 0.625, 0.5, 0.375, 0.5, 0.375, 0.5, 0.625, 0.5, 0.625, 0.75, 0.375, 0.75, 0.375, 0.75, 0.625, 0.75, 0.625, 1.0, 0.375, 1.0, 0.125, 0.5, 0.375, 0.5, 0.375, 0.75, 0.125, 0.75, 0.625, 0.5, 0.875, 0.5, 0.875, 0.75, 0.625, 0.75, 0.375, 0.0, 0.625, 0.0, 0.625, 0.25, 0.375, 0.25, 0.375, 0.25, 0.625, 0.25, 0.625, 0.5, 0.375, 0.5, 0.375, 0.5, 0.625, 0.5, 0.625, 0.75, 0.375, 0.75, 0.375, 0.75, 0.625, 0.75, 0.625, 1.0, 0.375, 1.0, 0.125, 0.5, 0.375, 0.5, 0.375, 0.75, 0.125, 0.75, 0.625, 0.5, 0.875, 0.5, 0.875, 0.75, 0.625, 0.75, 0.375, 0.0, 0.625, 0.0, 0.625, 0.25, 0.375, 0.25, 0.375, 0.25, 0.625, 0.25, 0.625, 0.5, 0.375, 0.5, 0.375, 0.5, 0.625, 0.5, 0.625, 0.75, 0.375, 0.75, 0.375, 0.75, 0.625, 0.75, 0.625, 1.0, 0.375, 1.0, 0.125, 0.5, 0.375, 0.5, 0.375, 0.75, 0.125, 0.75, 0.625, 0.5, 0.875, 0.5, 0.875, 0.75, 0.625, 0.75, 0.375, 0.0, 0.625, 0.0, 0.625, 0.25, 0.375, 0.25, 0.375, 0.25, 0.625, 0.25, 0.625, 0.5, 0.375, 0.5, 0.375, 0.5, 0.625, 0.5, 0.625, 0.75, 0.375, 0.75, 0.375, 0.75, 0.625, 0.75, 0.625, 1.0, 0.375, 1.0, 0.125, 0.5, 0.375, 0.5, 0.375, 0.75, 0.125, 0.75, 0.625, 0.5, 0.875, 0.5, 0.875, 0.75, 0.625, 0.75, 0.375, 0.0, 0.625, 0.0, 0.625, 0.25, 0.375, 0.25, 0.375, 0.25, 0.625, 0.25, 0.625, 0.5, 0.375, 0.5, 0.375, 0.5, 0.625, 0.5, 0.625, 0.75, 0.375, 0.75, 0.375, 0.75, 0.625, 0.75, 0.625, 1.0, 0.375, 1.0, 0.125, 0.5, 0.375, 0.5, 0.375, 0.75, 0.125, 0.75, 0.625, 0.5, 0.875, 0.5, 0.875, 0.75, 0.625, 0.75, 0.375, 0.0, 0.625, 0.0, 0.625, 0.25, 0.375, 0.25, 0.375, 0.25, 0.625, 0.25, 0.625, 0.5, 0.375, 0.5, 0.375, 0.5, 0.625, 0.5, 0.625, 0.75, 0.375, 0.75, 0.375, 0.75, 0.625, 0.75, 0.625, 1.0, 0.375, 1.0, 0.125, 0.5, 0.375, 0.5, 0.375, 0.75, 0.125, 0.75, 0.625, 0.5, 0.875, 0.5, 0.875, 0.75, 0.625, 0.75, 0.375, 0.0, 0.625, 0.0, 0.625, 0.25, 0.375, 0.25, 0.375, 0.25, 0.625, 0.25, 0.625, 0.5, 0.375, 0.5, 0.375, 0.5, 0.625, 0.5, 0.625, 0.75, 0.375, 0.75, 0.375, 0.75, 0.625, 0.75, 0.625, 1.0, 0.375, 1.0, 0.125, 0.5, 0.375, 0.5, 0.375, 0.75, 0.125, 0.75, 0.625, 0.5, 0.875, 0.5, 0.875, 0.75, 0.625, 0.75, 0.375, 0.0, 0.625, 0.0, 0.625, 0.25, 0.375, 0.25, 0.375, 0.25, 0.625, 0.25, 0.625, 0.5, 0.375, 0.5, 0.375, 0.5, 0.625, 0.5, 0.625, 0.75, 0.375, 0.75, 0.375, 0.75, 0.625, 0.75, 0.625, 1.0, 0.375, 1.0, 0.125, 0.5, 0.375, 0.5, 0.375, 0.75, 0.125, 0.75, 0.625, 0.5, 0.875, 0.5, 0.875, 0.75, 0.625, 0.75])
me_003.update()
me_002 = bpy.data.meshes.new('柱体.002')
me_002.from_pydata([(2.144, -1.513, 0.01595), (2.659, -0.1299, -0.00421), (2.147, -1.514, 0.005124), (2.66, -0.1305, -0.01547), (2.148, -1.515, -0.006134), (2.659, -0.1304, -0.02673), (2.553, -0.09068, -0.00421), (2.147, -1.515, -0.01739), (2.041, -1.475, 0.005124), (2.656, -0.1294, -0.03755), (2.556, -0.09161, 0.006615), (2.144, -1.514, -0.02822), (2.044, -1.476, 0.01595), (2.651, -0.1278, -0.04753), (2.561, -0.09327, 0.01659), (2.139, -1.512, -0.03819), (2.049, -1.477, 0.02593), (2.644, -0.1255, -0.05627), (2.568, -0.09559, 0.02534), (2.132, -1.51, -0.04694), (2.056, -1.48, 0.03467), (2.635, -0.1226, -0.06345), (2.576, -0.09848, 0.03251), (2.124, -1.507, -0.05411), (2.065, -1.483, 0.04185), (2.626, -0.1192, -0.06878), (2.553, -0.09112, -0.02673), (2.585, -0.1018, 0.03785), (2.041, -1.475, -0.01739), (2.115, -1.503, -0.05945), (2.552, -0.09052, -0.01547), (2.074, -1.486, 0.04718), (2.04, -1.475, -0.006134), (2.616, -0.1155, -0.07206), (2.596, -0.1055, 0.04113), (2.104, -1.5, -0.06273), (2.084, -1.49, 0.05046), (2.605, -0.1116, -0.07317), (2.606, -0.1094, 0.04224), (2.094, -1.496, -0.06384), (2.095, -1.494, 0.05157), (2.595, -0.1077, -0.07206), (2.617, -0.1133, 0.04113), (2.083, -1.492, -0.06273), (2.105, -1.498, 0.05046), (2.585, -0.1039, -0.06878), (2.627, -0.1171, 0.03785), (2.073, -1.488, -0.05945), (2.115, -1.501, 0.04718), (2.575, -0.1003, -0.06345), (2.636, -0.1207, 0.03251), (2.064, -1.485, -0.05411), (2.125, -1.505, 0.04185), (2.567, -0.09716, -0.05627), (2.644, -0.1239, 0.02534), (2.056, -1.481, -0.04694), (2.133, -1.508, 0.03467), (2.561, -0.09451, -0.04753), (2.651, -0.1265, 0.01659), (2.049, -1.479, -0.03819), (2.139, -1.511, 0.02593), (2.556, -0.09247, -0.03755), (2.656, -0.1286, 0.006615), (2.044, -1.477, -0.02822), (1.628, -1.24, -0.02822), (2.452, -0.01042, 0.006615), (2.359, 0.04162, -0.03755), (1.716, -1.29, 0.02593), (1.632, -1.243, -0.03819), (2.447, -0.007599, 0.01659), (2.363, 0.0388, -0.04753), (1.71, -1.286, 0.03467), (1.638, -1.247, -0.04694), (2.441, -0.003888, 0.02534), (2.369, 0.03508, -0.05627), (1.703, -1.281, 0.04185), (1.646, -1.251, -0.05411), (2.434, 0.0005728, 0.03251), (2.377, 0.03062, -0.06345), (1.694, -1.276, 0.04718), (1.654, -1.256, -0.05945), (2.425, 0.00561, 0.03785), (2.385, 0.02559, -0.06878), (1.685, -1.271, 0.05046), (1.664, -1.262, -0.06273), (2.416, 0.01103, 0.04113), (2.395, 0.02016, -0.07206), (1.675, -1.265, 0.05157), (1.674, -1.267, -0.06384), (2.406, 0.01663, 0.04224), (2.405, 0.01457, -0.07317), (1.665, -1.26, 0.05046), (1.683, -1.273, -0.06273), (2.396, 0.02219, 0.04113), (2.414, 0.009011, -0.07206), (1.624, -1.238, -0.006134), (1.656, -1.254, 0.04718), (2.355, 0.04419, -0.01547), (1.693, -1.278, -0.05945), (1.625, -1.238, -0.01739), (2.387, 0.02749, 0.03785), (2.356, 0.04344, -0.02673), (2.424, 0.003706, -0.06878), (1.647, -1.25, 0.04185), (1.702, -1.283, -0.05411), (2.378, 0.03234, 0.03251), (2.433, -0.001141, -0.06345), (1.639, -1.245, 0.03467), (1.709, -1.287, -0.04694), (2.37, 0.03654, 0.02534), (2.44, -0.005345, -0.05627), (1.633, -1.242, 0.02593), (1.716, -1.291, -0.03819), (2.364, 0.03994, 0.01659), (2.447, -0.008744, -0.04753), (1.628, -1.239, 0.01595), (1.72, -1.293, -0.02822), (2.359, 0.0424, 0.006615), (2.451, -0.01121, -0.03755), (1.625, -1.238, 0.005124), (1.723, -1.295, -0.01739), (2.356, 0.04384, -0.00421), (2.454, -0.01264, -0.02673), (1.724, -1.295, -0.006134), (2.455, -0.01299, -0.01547), (1.723, -1.294, 0.005124), (2.454, -0.01224, -0.00421), (1.721, -1.292, 0.01595), (1.333, -1.046, 0.01595), (2.272, 0.09194, -0.00421), (1.335, -1.048, 0.005124), (2.273, 0.09106, -0.01547), (1.336, -1.049, -0.006134), (2.272, 0.09158, -0.02673), (2.184, 0.1638, -0.00421), (1.335, -1.049, -0.01739), (1.248, -0.9764, 0.005124), (2.269, 0.09349, -0.03755), (2.187, 0.1619, 0.006615), (1.332, -1.047, -0.02822), (1.25, -0.9783, 0.01595), (2.265, 0.09672, -0.04753), (2.191, 0.1587, 0.01659), (1.328, -1.043, -0.03819), (1.255, -0.9815, 0.02593), (2.259, 0.1011, -0.05627), (2.197, 0.1542, 0.02534), (1.322, -1.039, -0.04694), (1.26, -0.9859, 0.03467), (2.252, 0.1066, -0.06345), (2.204, 0.1488, 0.03251), (1.315, -1.034, -0.05411), (1.267, -0.9913, 0.04185), (2.244, 0.1128, -0.06878), (2.212, 0.1426, 0.03785), (1.308, -1.027, -0.05945), (1.275, -0.9976, 0.04718), (2.236, 0.1196, -0.07206), (2.22, 0.1357, 0.04113), (1.299, -1.021, -0.06273), (1.283, -1.004, 0.05046), (2.227, 0.1268, -0.07317), (2.229, 0.1286, 0.04224), (1.29, -1.013, -0.06384), (1.292, -1.012, 0.05157), (2.219, 0.1339, -0.07206), (2.237, 0.1214, 0.04113), (1.282, -1.006, -0.06273), (1.301, -1.019, 0.05046), (2.21, 0.1409, -0.06878), (2.246, 0.1145, 0.03785), (1.273, -0.9993, -0.05945), (1.309, -1.026, 0.04718), (2.203, 0.1473, -0.06345), (2.253, 0.1081, 0.03251), (1.266, -0.9929, -0.05411), (1.317, -1.032, 0.04185), (2.196, 0.153, -0.05627), (2.26, 0.1024, 0.02534), (1.259, -0.9872, -0.04694), (1.323, -1.038, 0.03467), (2.191, 0.1576, -0.04753), (2.266, 0.09774, 0.01659), (1.254, -0.9825, -0.03819), (1.329, -1.042, 0.02593), (2.187, 0.1612, -0.03755), (2.27, 0.09419, 0.006615), (1.25, -0.979, -0.02822), (2.184, 0.1634, -0.02673), (1.247, -0.9767, -0.01739), (2.183, 0.1643, -0.01547), (1.247, -0.9758, -0.006134), (0.8844, -0.6188, -0.006134), (1.983, 0.366, -0.01547), (0.8849, -0.6198, -0.01739), (1.984, 0.365, -0.02673), (0.887, -0.6224, -0.02822), (2.058, 0.2836, 0.006615), (1.986, 0.3624, -0.03755), (0.9554, -0.6971, 0.02593), (0.8904, -0.6265, -0.03819), (2.054, 0.2877, 0.01659), (1.989, 0.3583, -0.04753), (0.9507, -0.6916, 0.03467), (0.895, -0.6319, -0.04694), (2.05, 0.2931, 0.02534), (1.994, 0.3528, -0.05627), (0.945, -0.685, 0.04185), (0.9007, -0.6385, -0.05411), (2.044, 0.2998, 0.03251), (2.0, 0.3462, -0.06345), (0.9384, -0.6775, 0.04718), (0.9073, -0.646, -0.05945), (2.037, 0.3073, 0.03785), (2.006, 0.3387, -0.06878), (0.9313, -0.6694, 0.05046), (0.9145, -0.6542, -0.06273), (2.03, 0.3154, 0.04113), (2.014, 0.3306, -0.07206), (0.9238, -0.661, 0.05157), (0.922, -0.6626, -0.06384), (2.023, 0.3238, 0.04224), (2.021, 0.3222, -0.07317), (0.9162, -0.6526, 0.05046), (0.9295, -0.6709, -0.06273), (2.015, 0.3321, 0.04113), (2.029, 0.3138, -0.07206), (0.909, -0.6446, 0.04718), (0.9368, -0.6789, -0.05945), (2.008, 0.3402, 0.03785), (2.036, 0.3058, -0.06878), (0.9022, -0.6372, 0.04185), (0.9435, -0.6863, -0.05411), (2.001, 0.3475, 0.03251), (2.043, 0.2984, -0.06345), (0.8963, -0.6308, 0.03467), (0.9495, -0.6927, -0.04694), (1.995, 0.3539, 0.02534), (2.049, 0.292, -0.05627), (0.8913, -0.6256, 0.02593), (0.9544, -0.6979, -0.03819), (1.99, 0.3592, 0.01659), (2.053, 0.2868, -0.04753), (0.8876, -0.6218, 0.01595), (0.9581, -0.7018, -0.02822), (1.987, 0.363, 0.006615), (2.057, 0.283, -0.03755), (0.8853, -0.6195, 0.005124), (0.9605, -0.7041, -0.01739), (1.984, 0.3653, -0.00421), (2.06, 0.2807, -0.02673), (0.9614, -0.7047, -0.006134), (2.06, 0.28, -0.01547), (0.9608, -0.7038, 0.005124), (2.06, 0.281, -0.00421), (0.9588, -0.7012, 0.01595), (0.6082, -0.2386, 0.01595), (1.863, 0.5377, -0.00421), (0.6098, -0.2415, 0.005124), (1.863, 0.5366, -0.01547), (0.6102, -0.2426, -0.006134), (1.863, 0.5375, -0.02673), (1.803, 0.6338, -0.00421), (0.6094, -0.2418, -0.01739), (0.55, -0.1454, 0.005124), (1.861, 0.5401, -0.03755), (1.805, 0.6312, 0.006615), (0.6075, -0.2391, -0.02822), (0.5519, -0.1481, 0.01595), (1.858, 0.5445, -0.04753), (1.808, 0.6267, 0.01659), (0.6045, -0.2347, -0.03819), (0.5549, -0.1525, 0.02593), (1.854, 0.5505, -0.05627), (1.812, 0.6207, 0.02534), (0.6005, -0.2287, -0.04694), (0.5589, -0.1585, 0.03467), (1.849, 0.5579, -0.06345), (1.817, 0.6134, 0.03251), (0.5958, -0.2213, -0.05411), (0.5636, -0.1658, 0.04185), (1.844, 0.5663, -0.06878), (1.822, 0.605, 0.03785), (0.5904, -0.2129, -0.05945), (0.569, -0.1742, 0.04718), (1.838, 0.5755, -0.07206), (1.828, 0.5958, 0.04113), (0.5847, -0.2038, -0.06273), (0.5748, -0.1834, 0.05046), (1.832, 0.585, -0.07317), (1.834, 0.5863, 0.04224), (0.5787, -0.1942, -0.06384), (0.5807, -0.193, 0.05157), (1.826, 0.5946, -0.07206), (1.84, 0.5767, 0.04113), (0.5728, -0.1846, -0.06273), (0.5866, -0.2025, 0.05046), (1.82, 0.6038, -0.06878), (1.845, 0.5675, 0.03785), (0.5671, -0.1754, -0.05945), (0.5923, -0.2118, 0.04718), (1.815, 0.6123, -0.06345), (1.851, 0.5589, 0.03251), (0.5619, -0.1669, -0.05411), (0.5975, -0.2203, 0.04185), (1.811, 0.6199, -0.05627), (1.855, 0.5514, 0.02534), (0.5575, -0.1594, -0.04694), (0.602, -0.2278, 0.03467), (1.807, 0.626, -0.04753), (1.859, 0.5452, 0.01659), (0.5538, -0.1532, -0.03819), (0.6056, -0.234, 0.02593), (1.804, 0.6307, -0.03755), (1.861, 0.5406, 0.006615), (0.5512, -0.1485, -0.02822), (1.803, 0.6336, -0.02673), (0.5496, -0.1456, -0.01739), (1.802, 0.6346, -0.01547), (0.5492, -0.1446, -0.006134), (0.3075, 0.3198, -0.006134), (1.693, 0.8274, -0.01547), (0.3077, 0.3187, -0.01739), (1.693, 0.8262, -0.02673), (0.3086, 0.3156, -0.02822), (1.732, 0.7233, 0.006615), (1.694, 0.8231, -0.03755), (0.3445, 0.2208, 0.02593), (0.3103, 0.3105, -0.03819), (1.73, 0.7283, 0.01659), (1.696, 0.818, -0.04753), (0.3422, 0.2276, 0.03467), (0.3126, 0.3037, -0.04694), (1.728, 0.7351, 0.02534), (1.698, 0.8112, -0.05627), (0.3393, 0.2359, 0.04185), (0.3154, 0.2954, -0.05411), (1.725, 0.7434, 0.03251), (1.701, 0.8029, -0.06345), (0.336, 0.2453, 0.04718), (0.3188, 0.286, -0.05945), (1.722, 0.7528, 0.03785), (1.704, 0.7935, -0.06878), (0.3323, 0.2555, 0.05046), (0.3224, 0.2758, -0.06273), (1.718, 0.763, 0.04113), (1.708, 0.7833, -0.07206), (0.3285, 0.2661, 0.05157), (0.3263, 0.2652, -0.06384), (1.714, 0.7736, 0.04224), (1.712, 0.7728, -0.07317), (0.3246, 0.2766, 0.05046), (0.3302, 0.2547, -0.06273), (1.71, 0.7841, 0.04113), (1.716, 0.7622, -0.07206), (0.3208, 0.2868, 0.04718), (0.3339, 0.2445, -0.05945), (1.706, 0.7943, 0.03785), (1.72, 0.7521, -0.06878), (0.3173, 0.2961, 0.04185), (0.3375, 0.2352, -0.05411), (1.703, 0.8036, 0.03251), (1.723, 0.7427, -0.06345), (0.3141, 0.3043, 0.03467), (0.3406, 0.227, -0.04694), (1.7, 0.8118, 0.02534), (1.726, 0.7346, -0.05627), (0.3115, 0.3109, 0.02593), (0.3433, 0.2204, -0.03819), (1.697, 0.8185, 0.01659), (1.729, 0.7279, -0.04753), (0.3095, 0.3159, 0.01595), (0.3453, 0.2154, -0.02822), (1.695, 0.8234, 0.006615), (1.731, 0.7229, -0.03755), (0.3081, 0.3189, 0.005124), (0.3466, 0.2124, -0.01739), (1.694, 0.8264, -0.00421), (1.732, 0.7199, -0.02673), (0.3472, 0.2115, -0.006134), (1.733, 0.719, -0.01547), (0.3471, 0.2126, 0.005124), (1.733, 0.7201, -0.00421), (0.3461, 0.2157, 0.01595), (0.1926, 0.6185, 0.01595), (1.621, 0.9879, -0.00421), (0.1932, 0.6153, 0.005124), (1.621, 0.9868, -0.01547), (0.1933, 0.6141, -0.006134), (1.621, 0.9878, -0.02673), (1.592, 1.097, -0.00421), (0.1928, 0.6151, -0.01739), (0.1646, 0.7248, 0.005124), (1.62, 0.9909, -0.03755), (1.594, 1.094, 0.006615), (0.1917, 0.6183, -0.02822), (0.1657, 0.7217, 0.01595), (1.618, 0.996, -0.04753), (1.595, 1.089, 0.01659), (0.1902, 0.6234, -0.03819), (0.1672, 0.7166, 0.02593), (1.616, 1.003, -0.05627), (1.597, 1.082, 0.02534), (0.1882, 0.6303, -0.04694), (0.1692, 0.7097, 0.03467), (1.614, 1.011, -0.06345), (1.599, 1.074, 0.03251), (0.1858, 0.6387, -0.05411), (0.1716, 0.7012, 0.04185), (1.611, 1.021, -0.06878), (1.602, 1.064, 0.03785), (0.1832, 0.6483, -0.05945), (0.1742, 0.6916, 0.04718), (1.608, 1.031, -0.07206), (1.605, 1.054, 0.04113), (0.1804, 0.6588, -0.06273), (0.177, 0.6812, 0.05046), (1.605, 1.042, -0.07317), (1.608, 1.043, 0.04224), (0.1776, 0.6697, -0.06384), (0.1798, 0.6703, 0.05157), (1.603, 1.053, -0.07206), (1.611, 1.032, 0.04113), (0.1747, 0.6806, -0.06273), (0.1827, 0.6594, 0.05046), (1.6, 1.064, -0.06878), (1.613, 1.022, 0.03785), (0.1721, 0.6911, -0.05945), (0.1853, 0.6489, 0.04718), (1.598, 1.073, -0.06345), (1.616, 1.012, 0.03251), (0.1697, 0.7007, -0.05411), (0.1878, 0.6392, 0.04185), (1.595, 1.082, -0.05627), (1.618, 1.003, 0.02534), (0.1676, 0.7092, -0.04694), (0.1898, 0.6307, 0.03467), (1.594, 1.089, -0.04753), (1.619, 0.9963, 0.01659), (0.1659, 0.7162, -0.03819), (0.1915, 0.6237, 0.02593), (1.593, 1.094, -0.03755), (1.62, 0.9911, 0.006615), (0.1648, 0.7214, -0.02822), (1.592, 1.097, -0.02673), (0.1642, 0.7247, -0.01739), (1.592, 1.098, -0.01547), (0.1641, 0.7258, -0.006134), (0.07471, 1.17, -0.006134), (1.541, 1.333, -0.01547), (0.0746, 1.169, -0.01739), (1.541, 1.331, -0.02673), (0.07474, 1.166, -0.02822), (1.554, 1.222, 0.006615), (1.541, 1.328, -0.03755), (0.08699, 1.065, 0.02593), (0.07512, 1.16, -0.03819), (1.554, 1.228, 0.01659), (1.542, 1.323, -0.04753), (0.08638, 1.072, 0.03467), (0.07574, 1.153, -0.04694), (1.553, 1.235, 0.02534), (1.542, 1.316, -0.05627), (0.08557, 1.081, 0.04185), (0.07655, 1.145, -0.05411), (1.552, 1.243, 0.03251), (1.543, 1.307, -0.06345), (0.08458, 1.091, 0.04718), (0.07754, 1.135, -0.05945), (1.551, 1.253, 0.03785), (1.544, 1.297, -0.06878), (0.08345, 1.102, 0.05046), (0.07866, 1.124, -0.06273), (1.55, 1.264, 0.04113), (1.545, 1.286, -0.07206), (0.08224, 1.113, 0.05157), (0.07988, 1.113, -0.06384), (1.549, 1.275, 0.04224), (1.547, 1.275, -0.07317), (0.08098, 1.124, 0.05046), (0.08114, 1.101, -0.06273), (1.548, 1.286, 0.04113), (1.548, 1.264, -0.07206), (0.07972, 1.135, 0.04718), (0.0824, 1.091, -0.05945), (1.546, 1.297, 0.03785), (1.549, 1.253, -0.06878), (0.07851, 1.145, 0.04185), (0.08361, 1.081, -0.05411), (1.545, 1.307, 0.03251), (1.55, 1.243, -0.06345), (0.0774, 1.153, 0.03467), (0.08472, 1.072, -0.04694), (1.544, 1.316, 0.02534), (1.551, 1.235, -0.05627), (0.07643, 1.161, 0.02593), (0.08568, 1.065, -0.03819), (1.543, 1.323, 0.01659), (1.552, 1.227, -0.04753), (0.07564, 1.166, 0.01595), (0.08647, 1.06, -0.02822), (1.542, 1.328, 0.006615), (1.553, 1.222, -0.03755), (0.07506, 1.169, 0.005124), (0.08706, 1.057, -0.01739), (1.542, 1.331, -0.00421), (1.554, 1.219, -0.02673), (0.08741, 1.055, -0.006134), (1.554, 1.218, -0.01547), (0.08752, 1.057, 0.005124), (1.554, 1.219, -0.00421), (0.08738, 1.06, 0.01595), (0.04662, 1.498, 0.01595), (1.522, 1.491, -0.00421), (0.04639, 1.495, 0.005124), (1.522, 1.49, -0.01547), (0.04615, 1.494, -0.006134), (1.522, 1.491, -0.02673), (1.522, 1.604, -0.00421), (0.04592, 1.495, -0.01739), (0.04667, 1.608, 0.005124), (1.521, 1.494, -0.03755), (1.523, 1.601, 0.006615), (0.04571, 1.498, -0.02822), (0.04688, 1.605, 0.01595), (1.521, 1.5, -0.04753), (1.523, 1.596, 0.01659), (0.04552, 1.503, -0.03819), (0.04708, 1.599, 0.02593), (1.521, 1.507, -0.05627), (1.523, 1.588, 0.02534), (0.04536, 1.51, -0.04694), (0.04724, 1.592, 0.03467), (1.521, 1.515, -0.06345), (1.523, 1.58, 0.03251), (0.04523, 1.519, -0.05411), (0.04736, 1.583, 0.04185), (1.521, 1.525, -0.06878), (1.523, 1.57, 0.03785), (0.04515, 1.529, -0.05945), (0.04745, 1.573, 0.04718), (1.521, 1.536, -0.07206), (1.523, 1.559, 0.04113), (0.04511, 1.54, -0.06273), (0.04749, 1.562, 0.05046), (1.521, 1.548, -0.07317), (1.523, 1.548, 0.04224), (0.04511, 1.551, -0.06384), (0.04748, 1.551, 0.05157), (1.521, 1.559, -0.07206), (1.523, 1.536, 0.04113), (0.04516, 1.562, -0.06273), (0.04743, 1.54, 0.05046), (1.521, 1.57, -0.06878), (1.523, 1.525, 0.03785), (0.04526, 1.573, -0.05945), (0.04734, 1.529, 0.04718), (1.521, 1.58, -0.06345), (1.523, 1.515, 0.03251), (0.04539, 1.583, -0.05411), (0.0472, 1.519, 0.04185), (1.521, 1.588, -0.05627), (1.523, 1.507, 0.02534), (0.04556, 1.592, -0.04694), (0.04703, 1.51, 0.03467), (1.521, 1.596, -0.04753), (1.523, 1.5, 0.01659), (0.04576, 1.599, -0.03819), (0.04684, 1.503, 0.02593), (1.522, 1.601, -0.03755), (1.522, 1.494, 0.006615), (0.04598, 1.605, -0.02822), (1.522, 1.604, -0.02673), (0.04621, 1.608, -0.01739), (1.522, 1.605, -0.01547), (0.04644, 1.609, -0.006134), (0.05591, 1.969, -0.006134), (1.527, 1.855, -0.01547), (0.05559, 1.968, -0.01739), (1.527, 1.854, -0.02673), (0.05512, 1.965, -0.02822), (1.526, 1.851, -0.03755), (0.0545, 1.96, -0.03819), (1.526, 1.846, -0.04753), (0.05377, 1.952, -0.04694), (1.525, 1.839, -0.05627), (0.05295, 1.944, -0.05411), (1.524, 1.83, -0.06345), (0.05207, 1.934, -0.05945), (1.523, 1.82, -0.06878), (0.05116, 1.923, -0.06273), (1.522, 1.809, -0.07206), (0.05027, 1.912, -0.06384), (1.522, 1.798, -0.07317), (0.04942, 1.901, -0.06273), (1.521, 1.787, -0.07206), (0.04866, 1.89, -0.05945), (1.52, 1.776, -0.06878), (0.04799, 1.88, -0.05411), (1.519, 1.766, -0.06345), (0.04747, 1.871, -0.04694), (1.519, 1.757, -0.05627), (0.04709, 1.864, -0.03819), (1.518, 1.75, -0.04753), (0.04688, 1.859, -0.02822), (1.518, 1.745, -0.03755), (0.04685, 1.855, -0.01739), (1.518, 1.741, -0.02673), (0.047, 1.854, -0.006134), (1.518, 1.74, -0.01547), (0.04731, 1.855, 0.005124), (1.519, 1.741, -0.00421), (0.04779, 1.859, 0.01595), (1.519, 1.745, 0.006615), (0.04841, 1.864, 0.02593), (1.52, 1.75, 0.01659), (0.04914, 1.871, 0.03467), (1.52, 1.757, 0.02534), (0.04996, 1.88, 0.04185), (1.521, 1.766, 0.03251), (0.05084, 1.89, 0.04718), (1.522, 1.776, 0.03785), (0.05174, 1.9, 0.05046), (1.523, 1.786, 0.04113), (0.05264, 1.912, 0.05157), (1.524, 1.798, 0.04224), (0.05348, 1.923, 0.05046), (1.525, 1.809, 0.04113), (0.05425, 1.934, 0.04718), (1.526, 1.82, 0.03785), (0.05491, 1.944, 0.04185), (1.526, 1.83, 0.03251), (0.05544, 1.952, 0.03467), (1.527, 1.838, 0.02534), (0.05582, 1.96, 0.02593), (1.527, 1.846, 0.01659), (0.05602, 1.965, 0.01595), (1.527, 1.851, 0.006615), (0.05605, 1.968, 0.005124), (1.527, 1.854, -0.00421)], [], [(23, 21, 17, 19), (28, 26, 61, 63), (51, 49, 45, 47), (29, 25, 21, 23), (55, 53, 49, 51), (32, 30, 26, 28), (59, 57, 53, 55), (32, 28, 63, 59, 55, 51, 47, 43, 39, 35, 29, 23, 19, 15, 11, 7, 4, 2, 0, 60, 56, 52, 48, 44, 40, 36, 31, 24, 20, 16, 12, 8), (8, 6, 30, 32), (12, 10, 6, 8), (26, 30, 6, 10, 14, 18, 22, 27, 34, 38, 42, 46, 50, 54, 58, 62, 1, 3, 5, 9, 13, 17, 21, 25, 33, 37, 41, 45, 49, 53, 57, 61), (16, 14, 10, 12), (20, 18, 14, 16), (24, 22, 18, 20), (31, 27, 22, 24), (35, 33, 25, 29), (39, 37, 33, 35), (43, 41, 37, 39), (47, 45, 41, 43), (63, 61, 57, 59), (36, 34, 27, 31), (40, 38, 34, 36), (44, 42, 38, 40), (48, 46, 42, 44), (52, 50, 46, 48), (56, 54, 50, 52), (60, 58, 54, 56), (0, 62, 58, 60), (2, 1, 62, 0), (4, 3, 1, 2), (7, 5, 3, 4), (11, 9, 5, 7), (15, 13, 9, 11), (19, 17, 13, 15), (108, 110, 114, 112), (112, 114, 118, 116), (116, 118, 122, 120), (120, 122, 124, 123), (123, 124, 126, 125), (125, 126, 65, 127), (127, 65, 69, 67), (67, 69, 73, 71), (71, 73, 77, 75), (75, 77, 81, 79), (79, 81, 85, 83), (83, 85, 89, 87), (87, 89, 93, 91), (91, 93, 100, 96), (64, 66, 70, 68), (80, 82, 86, 84), (84, 86, 90, 88), (88, 90, 94, 92), (92, 94, 102, 98), (96, 100, 105, 103), (103, 105, 109, 107), (107, 109, 113, 111), (111, 113, 117, 115), (101, 97, 121, 117, 113, 109, 105, 100, 93, 89, 85, 81, 77, 73, 69, 65, 126, 124, 122, 118, 114, 110, 106, 102, 94, 90, 86, 82, 78, 74, 70, 66), (115, 117, 121, 119), (119, 121, 97, 95), (95, 99, 64, 68, 72, 76, 80, 84, 88, 92, 98, 104, 108, 112, 116, 120, 123, 125, 127, 67, 71, 75, 79, 83, 87, 91, 96, 103, 107, 111, 115, 119), (68, 70, 74, 72), (95, 97, 101, 99), (72, 74, 78, 76), (98, 102, 106, 104), (76, 78, 82, 80), (99, 101, 66, 64), (189, 188, 185, 187), (175, 173, 169, 171), (179, 177, 173, 175), (191, 190, 188, 189), (183, 181, 177, 179), (191, 189, 187, 183, 179, 175, 171, 167, 163, 159, 155, 151, 147, 143, 139, 135, 132, 130, 128, 184, 180, 176, 172, 168, 164, 160, 156, 152, 148, 144, 140, 136), (136, 134, 190, 191), (140, 138, 134, 136), (188, 190, 134, 138, 142, 146, 150, 154, 158, 162, 166, 170, 174, 178, 182, 186, 129, 131, 133, 137, 141, 145, 149, 153, 157, 161, 165, 169, 173, 177, 181, 185), (144, 142, 138, 140), (148, 146, 142, 144), (152, 150, 146, 148), (156, 154, 150, 152), (160, 158, 154, 156), (164, 162, 158, 160), (168, 166, 162, 164), (172, 170, 166, 168), (176, 174, 170, 172), (180, 178, 174, 176), (184, 182, 178, 180), (128, 186, 182, 184), (130, 129, 186, 128), (132, 131, 129, 130), (135, 133, 131, 132), (139, 137, 133, 135), (143, 141, 137, 139), (147, 145, 141, 143), (151, 149, 145, 147), (155, 153, 149, 151), (159, 157, 153, 155), (163, 161, 157, 159), (104, 106, 110, 108), (167, 165, 161, 163), (171, 169, 165, 167), (187, 185, 181, 183), (196, 198, 202, 200), (212, 214, 218, 216), (216, 218, 222, 220), (220, 222, 226, 224), (224, 226, 230, 228), (228, 230, 234, 232), (232, 234, 238, 236), (236, 238, 242, 240), (240, 242, 246, 244), (244, 246, 250, 248), (248, 250, 252, 251), (251, 252, 254, 253), (253, 254, 197, 255), (255, 197, 201, 199), (199, 201, 205, 203), (203, 205, 209, 207), (207, 209, 213, 211), (211, 213, 217, 215), (215, 217, 221, 219), (219, 221, 225, 223), (223, 225, 229, 227), (227, 229, 233, 231), (231, 233, 237, 235), (235, 237, 241, 239), (239, 241, 245, 243), (195, 193, 249, 245, 241, 237, 233, 229, 225, 221, 217, 213, 209, 205, 201, 197, 254, 252, 250, 246, 242, 238, 234, 230, 226, 222, 218, 214, 210, 206, 202, 198), (243, 245, 249, 247), (247, 249, 193, 192), (192, 194, 196, 200, 204, 208, 212, 216, 220, 224, 228, 232, 236, 240, 244, 248, 251, 253, 255, 199, 203, 207, 211, 215, 219, 223, 227, 231, 235, 239, 243, 247), (200, 202, 206, 204), (192, 193, 195, 194), (204, 206, 210, 208), (208, 210, 214, 212), (194, 195, 198, 196), (317, 316, 313, 315), (303, 301, 297, 299), (307, 305, 301, 303), (319, 318, 316, 317), (311, 309, 305, 307), (319, 317, 315, 311, 307, 303, 299, 295, 291, 287, 283, 279, 275, 271, 267, 263, 260, 258, 256, 312, 308, 304, 300, 296, 292, 288, 284, 280, 276, 272, 268, 264), (264, 262, 318, 319), (268, 266, 262, 264), (316, 318, 262, 266, 270, 274, 278, 282, 286, 290, 294, 298, 302, 306, 310, 314, 257, 259, 261, 265, 269, 273, 277, 281, 285, 289, 293, 297, 301, 305, 309, 313), (272, 270, 266, 268), (276, 274, 270, 272), (280, 278, 274, 276), (284, 282, 278, 280), (288, 286, 282, 284), (292, 290, 286, 288), (296, 294, 290, 292), (300, 298, 294, 296), (304, 302, 298, 300), (308, 306, 302, 304), (312, 310, 306, 308), (256, 314, 310, 312), (258, 257, 314, 256), (260, 259, 257, 258), (263, 261, 259, 260), (267, 265, 261, 263), (271, 269, 265, 267), (275, 273, 269, 271), (279, 277, 273, 275), (283, 281, 277, 279), (287, 285, 281, 283), (291, 289, 285, 287), (295, 293, 289, 291), (299, 297, 293, 295), (315, 313, 309, 311), (324, 326, 330, 328), (340, 342, 346, 344), (344, 346, 350, 348), (348, 350, 354, 352), (352, 354, 358, 356), (356, 358, 362, 360), (360, 362, 366, 364), (364, 366, 370, 368), (368, 370, 374, 372), (372, 374, 378, 376), (376, 378, 380, 379), (379, 380, 382, 381), (381, 382, 325, 383), (383, 325, 329, 327), (327, 329, 333, 331), (331, 333, 337, 335), (335, 337, 341, 339), (339, 341, 345, 343), (343, 345, 349, 347), (347, 349, 353, 351), (351, 353, 357, 355), (355, 357, 361, 359), (359, 361, 365, 363), (363, 365, 369, 367), (367, 369, 373, 371), (323, 321, 377, 373, 369, 365, 361, 357, 353, 349, 345, 341, 337, 333, 329, 325, 382, 380, 378, 374, 370, 366, 362, 358, 354, 350, 346, 342, 338, 334, 330, 326), (371, 373, 377, 375), (375, 377, 321, 320), (320, 322, 324, 328, 332, 336, 340, 344, 348, 352, 356, 360, 364, 368, 372, 376, 379, 381, 383, 327, 331, 335, 339, 343, 347, 351, 355, 359, 363, 367, 371, 375), (328, 330, 334, 332), (320, 321, 323, 322), (332, 334, 338, 336), (336, 338, 342, 340), (431, 429, 425, 427), (435, 433, 429, 431), (439, 437, 433, 435), (447, 445, 443, 439, 435, 431, 427, 423, 419, 415, 411, 407, 403, 399, 395, 391, 388, 386, 384, 440, 436, 432, 428, 424, 420, 416, 412, 408, 404, 400, 396, 392), (392, 390, 446, 447), (396, 394, 390, 392), (444, 446, 390, 394, 398, 402, 406, 410, 414, 418, 422, 426, 430, 434, 438, 442, 385, 387, 389, 393, 397, 401, 405, 409, 413, 417, 421, 425, 429, 433, 437, 441), (400, 398, 394, 396), (404, 402, 398, 400), (408, 406, 402, 404), (412, 410, 406, 408), (416, 414, 410, 412), (420, 418, 414, 416), (424, 422, 418, 420), (428, 426, 422, 424), (432, 430, 426, 428), (436, 434, 430, 432), (440, 438, 434, 436), (384, 442, 438, 440), (386, 385, 442, 384), (388, 387, 385, 386), (391, 389, 387, 388), (395, 393, 389, 391), (399, 397, 393, 395), (403, 401, 397, 399), (407, 405, 401, 403), (411, 409, 405, 407), (415, 413, 409, 411), (419, 417, 413, 415), (423, 421, 417, 419), (427, 425, 421, 423), (322, 323, 326, 324), (443, 441, 437, 439), (445, 444, 441, 443), (447, 446, 444, 445), (448, 449, 451, 450), (450, 451, 454, 452), (452, 454, 458, 456), (468, 470, 474, 472), (472, 474, 478, 476), (476, 478, 482, 480), (480, 482, 486, 484), (484, 486, 490, 488), (488, 490, 494, 492), (492, 494, 498, 496), (496, 498, 502, 500), (500, 502, 506, 504), (504, 506, 508, 507), (507, 508, 510, 509), (509, 510, 453, 511), (511, 453, 457, 455), (455, 457, 461, 459), (459, 461, 465, 463), (463, 465, 469, 467), (467, 469, 473, 471), (471, 473, 477, 475), (475, 477, 481, 479), (479, 481, 485, 483), (483, 485, 489, 487), (487, 489, 493, 491), (491, 493, 497, 495), (495, 497, 501, 499), (451, 449, 505, 501, 497, 493, 489, 485, 481, 477, 473, 469, 465, 461, 457, 453, 510, 508, 506, 502, 498, 494, 490, 486, 482, 478, 474, 470, 466, 462, 458, 454), (499, 501, 505, 503), (503, 505, 449, 448), (448, 450, 452, 456, 460, 464, 468, 472, 476, 480, 484, 488, 492, 496, 500, 504, 507, 509, 511, 455, 459, 463, 467, 471, 475, 479, 483, 487, 491, 495, 499, 503), (456, 458, 462, 460), (460, 462, 466, 464), (464, 466, 470, 468), (563, 561, 557, 559), (567, 565, 561, 563), (575, 573, 571, 567, 563, 559, 555, 551, 547, 543, 539, 535, 531, 527, 523, 519, 516, 514, 512, 568, 564, 560, 556, 552, 548, 544, 540, 536, 532, 528, 524, 520), (520, 518, 574, 575), (524, 522, 518, 520), (572, 574, 518, 522, 526, 530, 534, 538, 542, 546, 550, 554, 558, 562, 566, 570, 513, 515, 517, 521, 525, 529, 533, 537, 541, 545, 549, 553, 557, 561, 565, 569), (528, 526, 522, 524), (532, 530, 526, 528), (536, 534, 530, 532), (540, 538, 534, 536), (544, 542, 538, 540), (548, 546, 542, 544), (552, 550, 546, 548), (556, 554, 550, 552), (560, 558, 554, 556), (564, 562, 558, 560), (568, 566, 562, 564), (512, 570, 566, 568), (514, 513, 570, 512), (516, 515, 513, 514), (519, 517, 515, 516), (523, 521, 517, 519), (527, 525, 521, 523), (531, 529, 525, 527), (535, 533, 529, 531), (539, 537, 533, 535), (543, 541, 537, 539), (547, 545, 541, 543), (551, 549, 545, 547), (555, 553, 549, 551), (571, 569, 565, 567), (573, 572, 569, 571), (575, 574, 572, 573), (559, 557, 553, 555), (576, 577, 579, 578), (578, 579, 581, 580), (580, 581, 583, 582), (582, 583, 585, 584), (584, 585, 587, 586), (586, 587, 589, 588), (588, 589, 591, 590), (590, 591, 593, 592), (592, 593, 595, 594), (594, 595, 597, 596), (596, 597, 599, 598), (598, 599, 601, 600), (600, 601, 603, 602), (602, 603, 605, 604), (604, 605, 607, 606), (606, 607, 609, 608), (608, 609, 611, 610), (610, 611, 613, 612), (612, 613, 615, 614), (614, 615, 617, 616), (616, 617, 619, 618), (618, 619, 621, 620), (620, 621, 623, 622), (622, 623, 625, 624), (624, 625, 627, 626), (626, 627, 629, 628), (628, 629, 631, 630), (630, 631, 633, 632), (632, 633, 635, 634), (634, 635, 637, 636), (579, 577, 639, 637, 635, 633, 631, 629, 627, 625, 623, 621, 619, 617, 615, 613, 611, 609, 607, 605, 603, 601, 599, 597, 595, 593, 591, 589, 587, 585, 583, 581), (636, 637, 639, 638), (638, 639, 577, 576), (576, 578, 580, 582, 584, 586, 588, 590, 592, 594, 596, 598, 600, 602, 604, 606, 608, 610, 612, 614, 616, 618, 620, 622, 624, 626, 628, 630, 632, 634, 636, 638)])
_uv = me_002.uv_layers.new(name='UV 贴图')
_uv.uv.foreach_set('vector', [0.6562, 0.5, 0.6562, 1.0, 0.625, 1.0, 0.625, 0.5, 0.9688, 0.5, 0.9688, 1.0, 0.9375, 1.0, 0.9375, 0.5, 0.8438, 0.5, 0.8438, 1.0, 0.8125, 1.0, 0.8125, 0.5, 0.6875, 0.5, 0.6875, 1.0, 0.6562, 1.0, 0.6562, 0.5, 0.875, 0.5, 0.875, 1.0, 0.8438, 1.0, 0.8438, 0.5, 1.0, 0.5, 1.0, 1.0, 0.9688, 1.0, 0.9688, 0.5, 0.9062, 0.5, 0.9062, 1.0, 0.875, 1.0, 0.875, 0.5, 0.75, 0.49, 0.7968, 0.4854, 0.8418, 0.4717, 0.8833, 0.4496, 0.9197, 0.4197, 0.9496, 0.3833, 0.9717, 0.3418, 0.9854, 0.2968, 0.99, 0.25, 0.9854, 0.2032, 0.9717, 0.1582, 0.9496, 0.1167, 0.9197, 0.08029, 0.8833, 0.05045, 0.8418, 0.02827, 0.7968, 0.01461, 0.75, 0.01, 0.7032, 0.01461, 0.6582, 0.02827, 0.6167, 0.05045, 0.5803, 0.08029, 0.5504, 0.1167, 0.5283, 0.1582, 0.5146, 0.2032, 0.51, 0.25, 0.5146, 0.2968, 0.5283, 0.3418, 0.5504, 0.3833, 0.5803, 0.4197, 0.6167, 0.4496, 0.6582, 0.4717, 0.7032, 0.4854, 0.03125, 0.5, 0.03125, 1.0, 0.0, 1.0, 0.0, 0.5, 0.0625, 0.5, 0.0625, 1.0, 0.03125, 1.0, 0.03125, 0.5, 0.2968, 0.4854, 0.25, 0.49, 0.2032, 0.4854, 0.1582, 0.4717, 0.1167, 0.4496, 0.08029, 0.4197, 0.05045, 0.3833, 0.02827, 0.3418, 0.01461, 0.2968, 0.01, 0.25, 0.01461, 0.2032, 0.02827, 0.1582, 0.05045, 0.1167, 0.08029, 0.08029, 0.1167, 0.05045, 0.1582, 0.02827, 0.2032, 0.01461, 0.25, 0.01, 0.2968, 0.01461, 0.3418, 0.02827, 0.3833, 0.05045, 0.4197, 0.08029, 0.4496, 0.1167, 0.4717, 0.1582, 0.4854, 0.2032, 0.49, 0.25, 0.4854, 0.2968, 0.4717, 0.3418, 0.4496, 0.3833, 0.4197, 0.4197, 0.3833, 0.4496, 0.3418, 0.4717, 0.09375, 0.5, 0.09375, 1.0, 0.0625, 1.0, 0.0625, 0.5, 0.125, 0.5, 0.125, 1.0, 0.09375, 1.0, 0.09375, 0.5, 0.1562, 0.5, 0.1562, 1.0, 0.125, 1.0, 0.125, 0.5, 0.1875, 0.5, 0.1875, 1.0, 0.1562, 1.0, 0.1562, 0.5, 0.7188, 0.5, 0.7188, 1.0, 0.6875, 1.0, 0.6875, 0.5, 0.75, 0.5, 0.75, 1.0, 0.7188, 1.0, 0.7188, 0.5, 0.7812, 0.5, 0.7812, 1.0, 0.75, 1.0, 0.75, 0.5, 0.8125, 0.5, 0.8125, 1.0, 0.7812, 1.0, 0.7812, 0.5, 0.9375, 0.5, 0.9375, 1.0, 0.9062, 1.0, 0.9062, 0.5, 0.2188, 0.5, 0.2188, 1.0, 0.1875, 1.0, 0.1875, 0.5, 0.25, 0.5, 0.25, 1.0, 0.2188, 1.0, 0.2188, 0.5, 0.2812, 0.5, 0.2812, 1.0, 0.25, 1.0, 0.25, 0.5, 0.3125, 0.5, 0.3125, 1.0, 0.2812, 1.0, 0.2812, 0.5, 0.3438, 0.5, 0.3438, 1.0, 0.3125, 1.0, 0.3125, 0.5, 0.375, 0.5, 0.375, 1.0, 0.3438, 1.0, 0.3438, 0.5, 0.4062, 0.5, 0.4062, 1.0, 0.375, 1.0, 0.375, 0.5, 0.4375, 0.5, 0.4375, 1.0, 0.4062, 1.0, 0.4062, 0.5, 0.4688, 0.5, 0.4688, 1.0, 0.4375, 1.0, 0.4375, 0.5, 0.5, 0.5, 0.5, 1.0, 0.4688, 1.0, 0.4688, 0.5, 0.5312, 0.5, 0.5312, 1.0, 0.5, 1.0, 0.5, 0.5, 0.5625, 0.5, 0.5625, 1.0, 0.5312, 1.0, 0.5312, 0.5, 0.5938, 0.5, 0.5938, 1.0, 0.5625, 1.0, 0.5625, 0.5, 0.625, 0.5, 0.625, 1.0, 0.5938, 1.0, 0.5938, 0.5, 0.625, 0.5, 0.625, 1.0, 0.5938, 1.0, 0.5938, 0.5, 0.5938, 0.5, 0.5938, 1.0, 0.5625, 1.0, 0.5625, 0.5, 0.5625, 0.5, 0.5625, 1.0, 0.5312, 1.0, 0.5312, 0.5, 0.5312, 0.5, 0.5312, 1.0, 0.5, 1.0, 0.5, 0.5, 0.5, 0.5, 0.5, 1.0, 0.4688, 1.0, 0.4688, 0.5, 0.4688, 0.5, 0.4688, 1.0, 0.4375, 1.0, 0.4375, 0.5, 0.4375, 0.5, 0.4375, 1.0, 0.4062, 1.0, 0.4062, 0.5, 0.4062, 0.5, 0.4062, 1.0, 0.375, 1.0, 0.375, 0.5, 0.375, 0.5, 0.375, 1.0, 0.3438, 1.0, 0.3438, 0.5, 0.3438, 0.5, 0.3438, 1.0, 0.3125, 1.0, 0.3125, 0.5, 0.3125, 0.5, 0.3125, 1.0, 0.2812, 1.0, 0.2812, 0.5, 0.2812, 0.5, 0.2812, 1.0, 0.25, 1.0, 0.25, 0.5, 0.25, 0.5, 0.25, 1.0, 0.2188, 1.0, 0.2188, 0.5, 0.2188, 0.5, 0.2188, 1.0, 0.1875, 1.0, 0.1875, 0.5, 0.9375, 0.5, 0.9375, 1.0, 0.9062, 1.0, 0.9062, 0.5, 0.8125, 0.5, 0.8125, 1.0, 0.7812, 1.0, 0.7812, 0.5, 0.7812, 0.5, 0.7812, 1.0, 0.75, 1.0, 0.75, 0.5, 0.75, 0.5, 0.75, 1.0, 0.7188, 1.0, 0.7188, 0.5, 0.7188, 0.5, 0.7188, 1.0, 0.6875, 1.0, 0.6875, 0.5, 0.1875, 0.5, 0.1875, 1.0, 0.1562, 1.0, 0.1562, 0.5, 0.1562, 0.5, 0.1562, 1.0, 0.125, 1.0, 0.125, 0.5, 0.125, 0.5, 0.125, 1.0, 0.09375, 1.0, 0.09375, 0.5, 0.09375, 0.5, 0.09375, 1.0, 0.0625, 1.0, 0.0625, 0.5, 0.2968, 0.4854, 0.25, 0.49, 0.2032, 0.4854, 0.1582, 0.4717, 0.1167, 0.4496, 0.08029, 0.4197, 0.05045, 0.3833, 0.02827, 0.3418, 0.01461, 0.2968, 0.01, 0.25, 0.01461, 0.2032, 0.02827, 0.1582, 0.05045, 0.1167, 0.08029, 0.08029, 0.1167, 0.05045, 0.1582, 0.02827, 0.2032, 0.01461, 0.25, 0.01, 0.2968, 0.01461, 0.3418, 0.02827, 0.3833, 0.05045, 0.4197, 0.08029, 0.4496, 0.1167, 0.4717, 0.1582, 0.4854, 0.2032, 0.49, 0.25, 0.4854, 0.2968, 0.4717, 0.3418, 0.4496, 0.3833, 0.4197, 0.4197, 0.3833, 0.4496, 0.3418, 0.4717, 0.0625, 0.5, 0.0625, 1.0, 0.03125, 1.0, 0.03125, 0.5, 0.03125, 0.5, 0.03125, 1.0, 0.0, 1.0, 0.0, 0.5, 0.75, 0.49, 0.7968, 0.4854, 0.8418, 0.4717, 0.8833, 0.4496, 0.9197, 0.4197, 0.9496, 0.3833, 0.9717, 0.3418, 0.9854, 0.2968, 0.99, 0.25, 0.9854, 0.2032, 0.9717, 0.1582, 0.9496, 0.1167, 0.9197, 0.08029, 0.8833, 0.05045, 0.8418, 0.02827, 0.7968, 0.01461, 0.75, 0.01, 0.7032, 0.01461, 0.6582, 0.02827, 0.6167, 0.05045, 0.5803, 0.08029, 0.5504, 0.1167, 0.5283, 0.1582, 0.5146, 0.2032, 0.51, 0.25, 0.5146, 0.2968, 0.5283, 0.3418, 0.5504, 0.3833, 0.5803, 0.4197, 0.6167, 0.4496, 0.6582, 0.4717, 0.7032, 0.4854, 0.9062, 0.5, 0.9062, 1.0, 0.875, 1.0, 0.875, 0.5, 1.0, 0.5, 1.0, 1.0, 0.9688, 1.0, 0.9688, 0.5, 0.875, 0.5, 0.875, 1.0, 0.8438, 1.0, 0.8438, 0.5, 0.6875, 0.5, 0.6875, 1.0, 0.6562, 1.0, 0.6562, 0.5, 0.8438, 0.5, 0.8438, 1.0, 0.8125, 1.0, 0.8125, 0.5, 0.9688, 0.5, 0.9688, 1.0, 0.9375, 1.0, 0.9375, 0.5, 0.9688, 0.5, 0.9688, 1.0, 0.9375, 1.0, 0.9375, 0.5, 0.8438, 0.5, 0.8438, 1.0, 0.8125, 1.0, 0.8125, 0.5, 0.875, 0.5, 0.875, 1.0, 0.8438, 1.0, 0.8438, 0.5, 1.0, 0.5, 1.0, 1.0, 0.9688, 1.0, 0.9688, 0.5, 0.9062, 0.5, 0.9062, 1.0, 0.875, 1.0, 0.875, 0.5, 0.75, 0.49, 0.7968, 0.4854, 0.8418, 0.4717, 0.8833, 0.4496, 0.9197, 0.4197, 0.9496, 0.3833, 0.9717, 0.3418, 0.9854, 0.2968, 0.99, 0.25, 0.9854, 0.2032, 0.9717, 0.1582, 0.9496, 0.1167, 0.9197, 0.08029, 0.8833, 0.05045, 0.8418, 0.02827, 0.7968, 0.01461, 0.75, 0.01, 0.7032, 0.01461, 0.6582, 0.02827, 0.6167, 0.05045, 0.5803, 0.08029, 0.5504, 0.1167, 0.5283, 0.1582, 0.5146, 0.2032, 0.51, 0.25, 0.5146, 0.2968, 0.5283, 0.3418, 0.5504, 0.3833, 0.5803, 0.4197, 0.6167, 0.4496, 0.6582, 0.4717, 0.7032, 0.4854, 0.03125, 0.5, 0.03125, 1.0, 0.0, 1.0, 0.0, 0.5, 0.0625, 0.5, 0.0625, 1.0, 0.03125, 1.0, 0.03125, 0.5, 0.2968, 0.4854, 0.25, 0.49, 0.2032, 0.4854, 0.1582, 0.4717, 0.1167, 0.4496, 0.08029, 0.4197, 0.05045, 0.3833, 0.02827, 0.3418, 0.01461, 0.2968, 0.01, 0.25, 0.01461, 0.2032, 0.02827, 0.1582, 0.05045, 0.1167, 0.08029, 0.08029, 0.1167, 0.05045, 0.1582, 0.02827, 0.2032, 0.01461, 0.25, 0.01, 0.2968, 0.01461, 0.3418, 0.02827, 0.3833, 0.05045, 0.4197, 0.08029, 0.4496, 0.1167, 0.4717, 0.1582, 0.4854, 0.2032, 0.49, 0.25, 0.4854, 0.2968, 0.4717, 0.3418, 0.4496, 0.3833, 0.4197, 0.4197, 0.3833, 0.4496, 0.3418, 0.4717, 0.09375, 0.5, 0.09375, 1.0, 0.0625, 1.0, 0.0625, 0.5, 0.125, 0.5, 0.125, 1.0, 0.09375, 1.0, 0.09375, 0.5, 0.1562, 0.5, 0.1562, 1.0, 0.125, 1.0, 0.125, 0.5, 0.1875, 0.5, 0.1875, 1.0, 0.1562, 1.0, 0.1562, 0.5, 0.2188, 0.5, 0.2188, 1.0, 0.1875, 1.0, 0.1875, 0.5, 0.25, 0.5, 0.25, 1.0, 0.2188, 1.0, 0.2188, 0.5, 0.2812, 0.5, 0.2812, 1.0, 0.25, 1.0, 0.25, 0.5, 0.3125, 0.5, 0.3125, 1.0, 0.2812, 1.0, 0.2812, 0.5, 0.3438, 0.5, 0.3438, 1.0, 0.3125, 1.0, 0.3125, 0.5, 0.375, 0.5, 0.375, 1.0, 0.3438, 1.0, 0.3438, 0.5, 0.4062, 0.5, 0.4062, 1.0, 0.375, 1.0, 0.375, 0.5, 0.4375, 0.5, 0.4375, 1.0, 0.4062, 1.0, 0.4062, 0.5, 0.4688, 0.5, 0.4688, 1.0, 0.4375, 1.0, 0.4375, 0.5, 0.5, 0.5, 0.5, 1.0, 0.4688, 1.0, 0.4688, 0.5, 0.5312, 0.5, 0.5312, 1.0, 0.5, 1.0, 0.5, 0.5, 0.5625, 0.5, 0.5625, 1.0, 0.5312, 1.0, 0.5312, 0.5, 0.5938, 0.5, 0.5938, 1.0, 0.5625, 1.0, 0.5625, 0.5, 0.625, 0.5, 0.625, 1.0, 0.5938, 1.0, 0.5938, 0.5, 0.6562, 0.5, 0.6562, 1.0, 0.625, 1.0, 0.625, 0.5, 0.6875, 0.5, 0.6875, 1.0, 0.6562, 1.0, 0.6562, 0.5, 0.7188, 0.5, 0.7188, 1.0, 0.6875, 1.0, 0.6875, 0.5, 0.75, 0.5, 0.75, 1.0, 0.7188, 1.0, 0.7188, 0.5, 0.6562, 0.5, 0.6562, 1.0, 0.625, 1.0, 0.625, 0.5, 0.7812, 0.5, 0.7812, 1.0, 0.75, 1.0, 0.75, 0.5, 0.8125, 0.5, 0.8125, 1.0, 0.7812, 1.0, 0.7812, 0.5, 0.9375, 0.5, 0.9375, 1.0, 0.9062, 1.0, 0.9062, 0.5, 0.9375, 0.5, 0.9375, 1.0, 0.9062, 1.0, 0.9062, 0.5, 0.8125, 0.5, 0.8125, 1.0, 0.7812, 1.0, 0.7812, 0.5, 0.7812, 0.5, 0.7812, 1.0, 0.75, 1.0, 0.75, 0.5, 0.75, 0.5, 0.75, 1.0, 0.7188, 1.0, 0.7188, 0.5, 0.7188, 0.5, 0.7188, 1.0, 0.6875, 1.0, 0.6875, 0.5, 0.6875, 0.5, 0.6875, 1.0, 0.6562, 1.0, 0.6562, 0.5, 0.6562, 0.5, 0.6562, 1.0, 0.625, 1.0, 0.625, 0.5, 0.625, 0.5, 0.625, 1.0, 0.5938, 1.0, 0.5938, 0.5, 0.5938, 0.5, 0.5938, 1.0, 0.5625, 1.0, 0.5625, 0.5, 0.5625, 0.5, 0.5625, 1.0, 0.5312, 1.0, 0.5312, 0.5, 0.5312, 0.5, 0.5312, 1.0, 0.5, 1.0, 0.5, 0.5, 0.5, 0.5, 0.5, 1.0, 0.4688, 1.0, 0.4688, 0.5, 0.4688, 0.5, 0.4688, 1.0, 0.4375, 1.0, 0.4375, 0.5, 0.4375, 0.5, 0.4375, 1.0, 0.4062, 1.0, 0.4062, 0.5, 0.4062, 0.5, 0.4062, 1.0, 0.375, 1.0, 0.375, 0.5, 0.375, 0.5, 0.375, 1.0, 0.3438, 1.0, 0.3438, 0.5, 0.3438, 0.5, 0.3438, 1.0, 0.3125, 1.0, 0.3125, 0.5, 0.3125, 0.5, 0.3125, 1.0, 0.2812, 1.0, 0.2812, 0.5, 0.2812, 0.5, 0.2812, 1.0, 0.25, 1.0, 0.25, 0.5, 0.25, 0.5, 0.25, 1.0, 0.2188, 1.0, 0.2188, 0.5, 0.2188, 0.5, 0.2188, 1.0, 0.1875, 1.0, 0.1875, 0.5, 0.1875, 0.5, 0.1875, 1.0, 0.1562, 1.0, 0.1562, 0.5, 0.1562, 0.5, 0.1562, 1.0, 0.125, 1.0, 0.125, 0.5, 0.125, 0.5, 0.125, 1.0, 0.09375, 1.0, 0.09375, 0.5, 0.09375, 0.5, 0.09375, 1.0, 0.0625, 1.0, 0.0625, 0.5, 0.2968, 0.4854, 0.25, 0.49, 0.2032, 0.4854, 0.1582, 0.4717, 0.1167, 0.4496, 0.08029, 0.4197, 0.05045, 0.3833, 0.02827, 0.3418, 0.01461, 0.2968, 0.01, 0.25, 0.01461, 0.2032, 0.02827, 0.1582, 0.05045, 0.1167, 0.08029, 0.08029, 0.1167, 0.05045, 0.1582, 0.02827, 0.2032, 0.01461, 0.25, 0.01, 0.2968, 0.01461, 0.3418, 0.02827, 0.3833, 0.05045, 0.4197, 0.08029, 0.4496, 0.1167, 0.4717, 0.1582, 0.4854, 0.2032, 0.49, 0.25, 0.4854, 0.2968, 0.4717, 0.3418, 0.4496, 0.3833, 0.4197, 0.4197, 0.3833, 0.4496, 0.3418, 0.4717, 0.0625, 0.5, 0.0625, 1.0, 0.03125, 1.0, 0.03125, 0.5, 0.03125, 0.5, 0.03125, 1.0, 0.0, 1.0, 0.0, 0.5, 0.75, 0.49, 0.7968, 0.4854, 0.8418, 0.4717, 0.8833, 0.4496, 0.9197, 0.4197, 0.9496, 0.3833, 0.9717, 0.3418, 0.9854, 0.2968, 0.99, 0.25, 0.9854, 0.2032, 0.9717, 0.1582, 0.9496, 0.1167, 0.9197, 0.08029, 0.8833, 0.05045, 0.8418, 0.02827, 0.7968, 0.01461, 0.75, 0.01, 0.7032, 0.01461, 0.6582, 0.02827, 0.6167, 0.05045, 0.5803, 0.08029, 0.5504, 0.1167, 0.5283, 0.1582, 0.5146, 0.2032, 0.51, 0.25, 0.5146, 0.2968, 0.5283, 0.3418, 0.5504, 0.3833, 0.5803, 0.4197, 0.6167, 0.4496, 0.6582, 0.4717, 0.7032, 0.4854, 0.9062, 0.5, 0.9062, 1.0, 0.875, 1.0, 0.875, 0.5, 1.0, 0.5, 1.0, 1.0, 0.9688, 1.0, 0.9688, 0.5, 0.875, 0.5, 0.875, 1.0, 0.8438, 1.0, 0.8438, 0.5, 0.8438, 0.5, 0.8438, 1.0, 0.8125, 1.0, 0.8125, 0.5, 0.9688, 0.5, 0.9688, 1.0, 0.9375, 1.0, 0.9375, 0.5, 0.9688, 0.5, 0.9688, 1.0, 0.9375, 1.0, 0.9375, 0.5, 0.8438, 0.5, 0.8438, 1.0, 0.8125, 1.0, 0.8125, 0.5, 0.875, 0.5, 0.875, 1.0, 0.8438, 1.0, 0.8438, 0.5, 1.0, 0.5, 1.0, 1.0, 0.9688, 1.0, 0.9688, 0.5, 0.9062, 0.5, 0.9062, 1.0, 0.875, 1.0, 0.875, 0.5, 0.75, 0.49, 0.7968, 0.4854, 0.8418, 0.4717, 0.8833, 0.4496, 0.9197, 0.4197, 0.9496, 0.3833, 0.9717, 0.3418, 0.9854, 0.2968, 0.99, 0.25, 0.9854, 0.2032, 0.9717, 0.1582, 0.9496, 0.1167, 0.9197, 0.08029, 0.8833, 0.05045, 0.8418, 0.02827, 0.7968, 0.01461, 0.75, 0.01, 0.7032, 0.01461, 0.6582, 0.02827, 0.6167, 0.05045, 0.5803, 0.08029, 0.5504, 0.1167, 0.5283, 0.1582, 0.5146, 0.2032, 0.51, 0.25, 0.5146, 0.2968, 0.5283, 0.3418, 0.5504, 0.3833, 0.5803, 0.4197, 0.6167, 0.4496, 0.6582, 0.4717, 0.7032, 0.4854, 0.03125, 0.5, 0.03125, 1.0, 0.0, 1.0, 0.0, 0.5, 0.0625, 0.5, 0.0625, 1.0, 0.03125, 1.0, 0.03125, 0.5, 0.2968, 0.4854, 0.25, 0.49, 0.2032, 0.4854, 0.1582, 0.4717, 0.1167, 0.4496, 0.08029, 0.4197, 0.05045, 0.3833, 0.02827, 0.3418, 0.01461, 0.2968, 0.01, 0.25, 0.01461, 0.2032, 0.02827, 0.1582, 0.05045, 0.1167, 0.08029, 0.08029, 0.1167, 0.05045, 0.1582, 0.02827, 0.2032, 0.01461, 0.25, 0.01, 0.2968, 0.01461, 0.3418, 0.02827, 0.3833, 0.05045, 0.4197, 0.08029, 0.4496, 0.1167, 0.4717, 0.1582, 0.4854, 0.2032, 0.49, 0.25, 0.4854, 0.2968, 0.4717, 0.3418, 0.4496, 0.3833, 0.4197, 0.4197, 0.3833, 0.4496, 0.3418, 0.4717, 0.09375, 0.5, 0.09375, 1.0, 0.0625, 1.0, 0.0625, 0.5, 0.125, 0.5, 0.125, 1.0, 0.09375, 1.0, 0.09375, 0.5, 0.1562, 0.5, 0.1562, 1.0, 0.125, 1.0, 0.125, 0.5, 0.1875, 0.5, 0.1875, 1.0, 0.1562, 1.0, 0.1562, 0.5, 0.2188, 0.5, 0.2188, 1.0, 0.1875, 1.0, 0.1875, 0.5, 0.25, 0.5, 0.25, 1.0, 0.2188, 1.0, 0.2188, 0.5, 0.2812, 0.5, 0.2812, 1.0, 0.25, 1.0, 0.25, 0.5, 0.3125, 0.5, 0.3125, 1.0, 0.2812, 1.0, 0.2812, 0.5, 0.3438, 0.5, 0.3438, 1.0, 0.3125, 1.0, 0.3125, 0.5, 0.375, 0.5, 0.375, 1.0, 0.3438, 1.0, 0.3438, 0.5, 0.4062, 0.5, 0.4062, 1.0, 0.375, 1.0, 0.375, 0.5, 0.4375, 0.5, 0.4375, 1.0, 0.4062, 1.0, 0.4062, 0.5, 0.4688, 0.5, 0.4688, 1.0, 0.4375, 1.0, 0.4375, 0.5, 0.5, 0.5, 0.5, 1.0, 0.4688, 1.0, 0.4688, 0.5, 0.5312, 0.5, 0.5312, 1.0, 0.5, 1.0, 0.5, 0.5, 0.5625, 0.5, 0.5625, 1.0, 0.5312, 1.0, 0.5312, 0.5, 0.5938, 0.5, 0.5938, 1.0, 0.5625, 1.0, 0.5625, 0.5, 0.625, 0.5, 0.625, 1.0, 0.5938, 1.0, 0.5938, 0.5, 0.6562, 0.5, 0.6562, 1.0, 0.625, 1.0, 0.625, 0.5, 0.6875, 0.5, 0.6875, 1.0, 0.6562, 1.0, 0.6562, 0.5, 0.7188, 0.5, 0.7188, 1.0, 0.6875, 1.0, 0.6875, 0.5, 0.75, 0.5, 0.75, 1.0, 0.7188, 1.0, 0.7188, 0.5, 0.7812, 0.5, 0.7812, 1.0, 0.75, 1.0, 0.75, 0.5, 0.8125, 0.5, 0.8125, 1.0, 0.7812, 1.0, 0.7812, 0.5, 0.9375, 0.5, 0.9375, 1.0, 0.9062, 1.0, 0.9062, 0.5, 0.9375, 0.5, 0.9375, 1.0, 0.9062, 1.0, 0.9062, 0.5, 0.8125, 0.5, 0.8125, 1.0, 0.7812, 1.0, 0.7812, 0.5, 0.7812, 0.5, 0.7812, 1.0, 0.75, 1.0, 0.75, 0.5, 0.75, 0.5, 0.75, 1.0, 0.7188, 1.0, 0.7188, 0.5, 0.7188, 0.5, 0.7188, 1.0, 0.6875, 1.0, 0.6875, 0.5, 0.6875, 0.5, 0.6875, 1.0, 0.6562, 1.0, 0.6562, 0.5, 0.6562, 0.5, 0.6562, 1.0, 0.625, 1.0, 0.625, 0.5, 0.625, 0.5, 0.625, 1.0, 0.5938, 1.0, 0.5938, 0.5, 0.5938, 0.5, 0.5938, 1.0, 0.5625, 1.0, 0.5625, 0.5, 0.5625, 0.5, 0.5625, 1.0, 0.5312, 1.0, 0.5312, 0.5, 0.5312, 0.5, 0.5312, 1.0, 0.5, 1.0, 0.5, 0.5, 0.5, 0.5, 0.5, 1.0, 0.4688, 1.0, 0.4688, 0.5, 0.4688, 0.5, 0.4688, 1.0, 0.4375, 1.0, 0.4375, 0.5, 0.4375, 0.5, 0.4375, 1.0, 0.4062, 1.0, 0.4062, 0.5, 0.4062, 0.5, 0.4062, 1.0, 0.375, 1.0, 0.375, 0.5, 0.375, 0.5, 0.375, 1.0, 0.3438, 1.0, 0.3438, 0.5, 0.3438, 0.5, 0.3438, 1.0, 0.3125, 1.0, 0.3125, 0.5, 0.3125, 0.5, 0.3125, 1.0, 0.2812, 1.0, 0.2812, 0.5, 0.2812, 0.5, 0.2812, 1.0, 0.25, 1.0, 0.25, 0.5, 0.25, 0.5, 0.25, 1.0, 0.2188, 1.0, 0.2188, 0.5, 0.2188, 0.5, 0.2188, 1.0, 0.1875, 1.0, 0.1875, 0.5, 0.1875, 0.5, 0.1875, 1.0, 0.1562, 1.0, 0.1562, 0.5, 0.1562, 0.5, 0.1562, 1.0, 0.125, 1.0, 0.125, 0.5, 0.125, 0.5, 0.125, 1.0, 0.09375, 1.0, 0.09375, 0.5, 0.09375, 0.5, 0.09375, 1.0, 0.0625, 1.0, 0.0625, 0.5, 0.2968, 0.4854, 0.25, 0.49, 0.2032, 0.4854, 0.1582, 0.4717, 0.1167, 0.4496, 0.08029, 0.4197, 0.05045, 0.3833, 0.02827, 0.3418, 0.01461, 0.2968, 0.01, 0.25, 0.01461, 0.2032, 0.02827, 0.1582, 0.05045, 0.1167, 0.08029, 0.08029, 0.1167, 0.05045, 0.1582, 0.02827, 0.2032, 0.01461, 0.25, 0.01, 0.2968, 0.01461, 0.3418, 0.02827, 0.3833, 0.05045, 0.4197, 0.08029, 0.4496, 0.1167, 0.4717, 0.1582, 0.4854, 0.2032, 0.49, 0.25, 0.4854, 0.2968, 0.4717, 0.3418, 0.4496, 0.3833, 0.4197, 0.4197, 0.3833, 0.4496, 0.3418, 0.4717, 0.0625, 0.5, 0.0625, 1.0, 0.03125, 1.0, 0.03125, 0.5, 0.03125, 0.5, 0.03125, 1.0, 0.0, 1.0, 0.0, 0.5, 0.75, 0.49, 0.7968, 0.4854, 0.8418, 0.4717, 0.8833, 0.4496, 0.9197, 0.4197, 0.9496, 0.3833, 0.9717, 0.3418, 0.9854, 0.2968, 0.99, 0.25, 0.9854, 0.2032, 0.9717, 0.1582, 0.9496, 0.1167, 0.9197, 0.08029, 0.8833, 0.05045, 0.8418, 0.02827, 0.7968, 0.01461, 0.75, 0.01, 0.7032, 0.01461, 0.6582, 0.02827, 0.6167, 0.05045, 0.5803, 0.08029, 0.5504, 0.1167, 0.5283, 0.1582, 0.5146, 0.2032, 0.51, 0.25, 0.5146, 0.2968, 0.5283, 0.3418, 0.5504, 0.3833, 0.5803, 0.4197, 0.6167, 0.4496, 0.6582, 0.4717, 0.7032, 0.4854, 0.9062, 0.5, 0.9062, 1.0, 0.875, 1.0, 0.875, 0.5, 1.0, 0.5, 1.0, 1.0, 0.9688, 1.0, 0.9688, 0.5, 0.875, 0.5, 0.875, 1.0, 0.8438, 1.0, 0.8438, 0.5, 0.8438, 0.5, 0.8438, 1.0, 0.8125, 1.0, 0.8125, 0.5, 0.8438, 0.5, 0.8438, 1.0, 0.8125, 1.0, 0.8125, 0.5, 0.875, 0.5, 0.875, 1.0, 0.8438, 1.0, 0.8438, 0.5, 0.9062, 0.5, 0.9062, 1.0, 0.875, 1.0, 0.875, 0.5, 0.75, 0.49, 0.7968, 0.4854, 0.8418, 0.4717, 0.8833, 0.4496, 0.9197, 0.4197, 0.9496, 0.3833, 0.9717, 0.3418, 0.9854, 0.2968, 0.99, 0.25, 0.9854, 0.2032, 0.9717, 0.1582, 0.9496, 0.1167, 0.9197, 0.08029, 0.8833, 0.05045, 0.8418, 0.02827, 0.7968, 0.01461, 0.75, 0.01, 0.7032, 0.01461, 0.6582, 0.02827, 0.6167, 0.05045, 0.5803, 0.08029, 0.5504, 0.1167, 0.5283, 0.1582, 0.5146, 0.2032, 0.51, 0.25, 0.5146, 0.2968, 0.5283, 0.3418, 0.5504, 0.3833, 0.5803, 0.4197, 0.6167, 0.4496, 0.6582, 0.4717, 0.7032, 0.4854, 0.03125, 0.5, 0.03125, 1.0, 0.0, 1.0, 0.0, 0.5, 0.0625, 0.5, 0.0625, 1.0, 0.03125, 1.0, 0.03125, 0.5, 0.2968, 0.4854, 0.25, 0.49, 0.2032, 0.4854, 0.1582, 0.4717, 0.1167, 0.4496, 0.08029, 0.4197, 0.05045, 0.3833, 0.02827, 0.3418, 0.01461, 0.2968, 0.01, 0.25, 0.01461, 0.2032, 0.02827, 0.1582, 0.05045, 0.1167, 0.08029, 0.08029, 0.1167, 0.05045, 0.1582, 0.02827, 0.2032, 0.01461, 0.25, 0.01, 0.2968, 0.01461, 0.3418, 0.02827, 0.3833, 0.05045, 0.4197, 0.08029, 0.4496, 0.1167, 0.4717, 0.1582, 0.4854, 0.2032, 0.49, 0.25, 0.4854, 0.2968, 0.4717, 0.3418, 0.4496, 0.3833, 0.4197, 0.4197, 0.3833, 0.4496, 0.3418, 0.4717, 0.09375, 0.5, 0.09375, 1.0, 0.0625, 1.0, 0.0625, 0.5, 0.125, 0.5, 0.125, 1.0, 0.09375, 1.0, 0.09375, 0.5, 0.1562, 0.5, 0.1562, 1.0, 0.125, 1.0, 0.125, 0.5, 0.1875, 0.5, 0.1875, 1.0, 0.1562, 1.0, 0.1562, 0.5, 0.2188, 0.5, 0.2188, 1.0, 0.1875, 1.0, 0.1875, 0.5, 0.25, 0.5, 0.25, 1.0, 0.2188, 1.0, 0.2188, 0.5, 0.2812, 0.5, 0.2812, 1.0, 0.25, 1.0, 0.25, 0.5, 0.3125, 0.5, 0.3125, 1.0, 0.2812, 1.0, 0.2812, 0.5, 0.3438, 0.5, 0.3438, 1.0, 0.3125, 1.0, 0.3125, 0.5, 0.375, 0.5, 0.375, 1.0, 0.3438, 1.0, 0.3438, 0.5, 0.4062, 0.5, 0.4062, 1.0, 0.375, 1.0, 0.375, 0.5, 0.4375, 0.5, 0.4375, 1.0, 0.4062, 1.0, 0.4062, 0.5, 0.4688, 0.5, 0.4688, 1.0, 0.4375, 1.0, 0.4375, 0.5, 0.5, 0.5, 0.5, 1.0, 0.4688, 1.0, 0.4688, 0.5, 0.5312, 0.5, 0.5312, 1.0, 0.5, 1.0, 0.5, 0.5, 0.5625, 0.5, 0.5625, 1.0, 0.5312, 1.0, 0.5312, 0.5, 0.5938, 0.5, 0.5938, 1.0, 0.5625, 1.0, 0.5625, 0.5, 0.625, 0.5, 0.625, 1.0, 0.5938, 1.0, 0.5938, 0.5, 0.6562, 0.5, 0.6562, 1.0, 0.625, 1.0, 0.625, 0.5, 0.6875, 0.5, 0.6875, 1.0, 0.6562, 1.0, 0.6562, 0.5, 0.7188, 0.5, 0.7188, 1.0, 0.6875, 1.0, 0.6875, 0.5, 0.75, 0.5, 0.75, 1.0, 0.7188, 1.0, 0.7188, 0.5, 0.7812, 0.5, 0.7812, 1.0, 0.75, 1.0, 0.75, 0.5, 0.8125, 0.5, 0.8125, 1.0, 0.7812, 1.0, 0.7812, 0.5, 0.9688, 0.5, 0.9688, 1.0, 0.9375, 1.0, 0.9375, 0.5, 0.9375, 0.5, 0.9375, 1.0, 0.9062, 1.0, 0.9062, 0.5, 0.9688, 0.5, 0.9688, 1.0, 0.9375, 1.0, 0.9375, 0.5, 1.0, 0.5, 1.0, 1.0, 0.9688, 1.0, 0.9688, 0.5, 1.0, 0.5, 1.0, 1.0, 0.9688, 1.0, 0.9688, 0.5, 0.9688, 0.5, 0.9688, 1.0, 0.9375, 1.0, 0.9375, 0.5, 0.9375, 0.5, 0.9375, 1.0, 0.9062, 1.0, 0.9062, 0.5, 0.8125, 0.5, 0.8125, 1.0, 0.7812, 1.0, 0.7812, 0.5, 0.7812, 0.5, 0.7812, 1.0, 0.75, 1.0, 0.75, 0.5, 0.75, 0.5, 0.75, 1.0, 0.7188, 1.0, 0.7188, 0.5, 0.7188, 0.5, 0.7188, 1.0, 0.6875, 1.0, 0.6875, 0.5, 0.6875, 0.5, 0.6875, 1.0, 0.6562, 1.0, 0.6562, 0.5, 0.6562, 0.5, 0.6562, 1.0, 0.625, 1.0, 0.625, 0.5, 0.625, 0.5, 0.625, 1.0, 0.5938, 1.0, 0.5938, 0.5, 0.5938, 0.5, 0.5938, 1.0, 0.5625, 1.0, 0.5625, 0.5, 0.5625, 0.5, 0.5625, 1.0, 0.5312, 1.0, 0.5312, 0.5, 0.5312, 0.5, 0.5312, 1.0, 0.5, 1.0, 0.5, 0.5, 0.5, 0.5, 0.5, 1.0, 0.4688, 1.0, 0.4688, 0.5, 0.4688, 0.5, 0.4688, 1.0, 0.4375, 1.0, 0.4375, 0.5, 0.4375, 0.5, 0.4375, 1.0, 0.4062, 1.0, 0.4062, 0.5, 0.4062, 0.5, 0.4062, 1.0, 0.375, 1.0, 0.375, 0.5, 0.375, 0.5, 0.375, 1.0, 0.3438, 1.0, 0.3438, 0.5, 0.3438, 0.5, 0.3438, 1.0, 0.3125, 1.0, 0.3125, 0.5, 0.3125, 0.5, 0.3125, 1.0, 0.2812, 1.0, 0.2812, 0.5, 0.2812, 0.5, 0.2812, 1.0, 0.25, 1.0, 0.25, 0.5, 0.25, 0.5, 0.25, 1.0, 0.2188, 1.0, 0.2188, 0.5, 0.2188, 0.5, 0.2188, 1.0, 0.1875, 1.0, 0.1875, 0.5, 0.1875, 0.5, 0.1875, 1.0, 0.1562, 1.0, 0.1562, 0.5, 0.1562, 0.5, 0.1562, 1.0, 0.125, 1.0, 0.125, 0.5, 0.125, 0.5, 0.125, 1.0, 0.09375, 1.0, 0.09375, 0.5, 0.09375, 0.5, 0.09375, 1.0, 0.0625, 1.0, 0.0625, 0.5, 0.2968, 0.4854, 0.25, 0.49, 0.2032, 0.4854, 0.1582, 0.4717, 0.1167, 0.4496, 0.08029, 0.4197, 0.05045, 0.3833, 0.02827, 0.3418, 0.01461, 0.2968, 0.01, 0.25, 0.01461, 0.2032, 0.02827, 0.1582, 0.05045, 0.1167, 0.08029, 0.08029, 0.1167, 0.05045, 0.1582, 0.02827, 0.2032, 0.01461, 0.25, 0.01, 0.2968, 0.01461, 0.3418, 0.02827, 0.3833, 0.05045, 0.4197, 0.08029, 0.4496, 0.1167, 0.4717, 0.1582, 0.4854, 0.2032, 0.49, 0.25, 0.4854, 0.2968, 0.4717, 0.3418, 0.4496, 0.3833, 0.4197, 0.4197, 0.3833, 0.4496, 0.3418, 0.4717, 0.0625, 0.5, 0.0625, 1.0, 0.03125, 1.0, 0.03125, 0.5, 0.03125, 0.5, 0.03125, 1.0, 0.0, 1.0, 0.0, 0.5, 0.75, 0.49, 0.7968, 0.4854, 0.8418, 0.4717, 0.8833, 0.4496, 0.9197, 0.4197, 0.9496, 0.3833, 0.9717, 0.3418, 0.9854, 0.2968, 0.99, 0.25, 0.9854, 0.2032, 0.9717, 0.1582, 0.9496, 0.1167, 0.9197, 0.08029, 0.8833, 0.05045, 0.8418, 0.02827, 0.7968, 0.01461, 0.75, 0.01, 0.7032, 0.01461, 0.6582, 0.02827, 0.6167, 0.05045, 0.5803, 0.08029, 0.5504, 0.1167, 0.5283, 0.1582, 0.5146, 0.2032, 0.51, 0.25, 0.5146, 0.2968, 0.5283, 0.3418, 0.5504, 0.3833, 0.5803, 0.4197, 0.6167, 0.4496, 0.6582, 0.4717, 0.7032, 0.4854, 0.9062, 0.5, 0.9062, 1.0, 0.875, 1.0, 0.875, 0.5, 0.875, 0.5, 0.875, 1.0, 0.8438, 1.0, 0.8438, 0.5, 0.8438, 0.5, 0.8438, 1.0, 0.8125, 1.0, 0.8125, 0.5, 0.875, 0.5, 0.875, 1.0, 0.8438, 1.0, 0.8438, 0.5, 0.9062, 0.5, 0.9062, 1.0, 0.875, 1.0, 0.875, 0.5, 0.75, 0.49, 0.7968, 0.4854, 0.8418, 0.4717, 0.8833, 0.4496, 0.9197, 0.4197, 0.9496, 0.3833, 0.9717, 0.3418, 0.9854, 0.2968, 0.99, 0.25, 0.9854, 0.2032, 0.9717, 0.1582, 0.9496, 0.1167, 0.9197, 0.08029, 0.8833, 0.05045, 0.8418, 0.02827, 0.7968, 0.01461, 0.75, 0.01, 0.7032, 0.01461, 0.6582, 0.02827, 0.6167, 0.05045, 0.5803, 0.08029, 0.5504, 0.1167, 0.5283, 0.1582, 0.5146, 0.2032, 0.51, 0.25, 0.5146, 0.2968, 0.5283, 0.3418, 0.5504, 0.3833, 0.5803, 0.4197, 0.6167, 0.4496, 0.6582, 0.4717, 0.7032, 0.4854, 0.03125, 0.5, 0.03125, 1.0, 0.0, 1.0, 0.0, 0.5, 0.0625, 0.5, 0.0625, 1.0, 0.03125, 1.0, 0.03125, 0.5, 0.2968, 0.4854, 0.25, 0.49, 0.2032, 0.4854, 0.1582, 0.4717, 0.1167, 0.4496, 0.08029, 0.4197, 0.05045, 0.3833, 0.02827, 0.3418, 0.01461, 0.2968, 0.01, 0.25, 0.01461, 0.2032, 0.02827, 0.1582, 0.05045, 0.1167, 0.08029, 0.08029, 0.1167, 0.05045, 0.1582, 0.02827, 0.2032, 0.01461, 0.25, 0.01, 0.2968, 0.01461, 0.3418, 0.02827, 0.3833, 0.05045, 0.4197, 0.08029, 0.4496, 0.1167, 0.4717, 0.1582, 0.4854, 0.2032, 0.49, 0.25, 0.4854, 0.2968, 0.4717, 0.3418, 0.4496, 0.3833, 0.4197, 0.4197, 0.3833, 0.4496, 0.3418, 0.4717, 0.09375, 0.5, 0.09375, 1.0, 0.0625, 1.0, 0.0625, 0.5, 0.125, 0.5, 0.125, 1.0, 0.09375, 1.0, 0.09375, 0.5, 0.1562, 0.5, 0.1562, 1.0, 0.125, 1.0, 0.125, 0.5, 0.1875, 0.5, 0.1875, 1.0, 0.1562, 1.0, 0.1562, 0.5, 0.2188, 0.5, 0.2188, 1.0, 0.1875, 1.0, 0.1875, 0.5, 0.25, 0.5, 0.25, 1.0, 0.2188, 1.0, 0.2188, 0.5, 0.2812, 0.5, 0.2812, 1.0, 0.25, 1.0, 0.25, 0.5, 0.3125, 0.5, 0.3125, 1.0, 0.2812, 1.0, 0.2812, 0.5, 0.3438, 0.5, 0.3438, 1.0, 0.3125, 1.0, 0.3125, 0.5, 0.375, 0.5, 0.375, 1.0, 0.3438, 1.0, 0.3438, 0.5, 0.4062, 0.5, 0.4062, 1.0, 0.375, 1.0, 0.375, 0.5, 0.4375, 0.5, 0.4375, 1.0, 0.4062, 1.0, 0.4062, 0.5, 0.4688, 0.5, 0.4688, 1.0, 0.4375, 1.0, 0.4375, 0.5, 0.5, 0.5, 0.5, 1.0, 0.4688, 1.0, 0.4688, 0.5, 0.5312, 0.5, 0.5312, 1.0, 0.5, 1.0, 0.5, 0.5, 0.5625, 0.5, 0.5625, 1.0, 0.5312, 1.0, 0.5312, 0.5, 0.5938, 0.5, 0.5938, 1.0, 0.5625, 1.0, 0.5625, 0.5, 0.625, 0.5, 0.625, 1.0, 0.5938, 1.0, 0.5938, 0.5, 0.6562, 0.5, 0.6562, 1.0, 0.625, 1.0, 0.625, 0.5, 0.6875, 0.5, 0.6875, 1.0, 0.6562, 1.0, 0.6562, 0.5, 0.7188, 0.5, 0.7188, 1.0, 0.6875, 1.0, 0.6875, 0.5, 0.75, 0.5, 0.75, 1.0, 0.7188, 1.0, 0.7188, 0.5, 0.7812, 0.5, 0.7812, 1.0, 0.75, 1.0, 0.75, 0.5, 0.8125, 0.5, 0.8125, 1.0, 0.7812, 1.0, 0.7812, 0.5, 0.9375, 0.5, 0.9375, 1.0, 0.9062, 1.0, 0.9062, 0.5, 0.9688, 0.5, 0.9688, 1.0, 0.9375, 1.0, 0.9375, 0.5, 1.0, 0.5, 1.0, 1.0, 0.9688, 1.0, 0.9688, 0.5, 0.8438, 0.5, 0.8438, 1.0, 0.8125, 1.0, 0.8125, 0.5, 1.0, 0.5, 1.0, 1.0, 0.9688, 1.0, 0.9688, 0.5, 0.9688, 0.5, 0.9688, 1.0, 0.9375, 1.0, 0.9375, 0.5, 0.9375, 0.5, 0.9375, 1.0, 0.9062, 1.0, 0.9062, 0.5, 0.9062, 0.5, 0.9062, 1.0, 0.875, 1.0, 0.875, 0.5, 0.875, 0.5, 0.875, 1.0, 0.8438, 1.0, 0.8438, 0.5, 0.8438, 0.5, 0.8438, 1.0, 0.8125, 1.0, 0.8125, 0.5, 0.8125, 0.5, 0.8125, 1.0, 0.7812, 1.0, 0.7812, 0.5, 0.7812, 0.5, 0.7812, 1.0, 0.75, 1.0, 0.75, 0.5, 0.75, 0.5, 0.75, 1.0, 0.7188, 1.0, 0.7188, 0.5, 0.7188, 0.5, 0.7188, 1.0, 0.6875, 1.0, 0.6875, 0.5, 0.6875, 0.5, 0.6875, 1.0, 0.6562, 1.0, 0.6562, 0.5, 0.6562, 0.5, 0.6562, 1.0, 0.625, 1.0, 0.625, 0.5, 0.625, 0.5, 0.625, 1.0, 0.5938, 1.0, 0.5938, 0.5, 0.5938, 0.5, 0.5938, 1.0, 0.5625, 1.0, 0.5625, 0.5, 0.5625, 0.5, 0.5625, 1.0, 0.5312, 1.0, 0.5312, 0.5, 0.5312, 0.5, 0.5312, 1.0, 0.5, 1.0, 0.5, 0.5, 0.5, 0.5, 0.5, 1.0, 0.4688, 1.0, 0.4688, 0.5, 0.4688, 0.5, 0.4688, 1.0, 0.4375, 1.0, 0.4375, 0.5, 0.4375, 0.5, 0.4375, 1.0, 0.4062, 1.0, 0.4062, 0.5, 0.4062, 0.5, 0.4062, 1.0, 0.375, 1.0, 0.375, 0.5, 0.375, 0.5, 0.375, 1.0, 0.3438, 1.0, 0.3438, 0.5, 0.3438, 0.5, 0.3438, 1.0, 0.3125, 1.0, 0.3125, 0.5, 0.3125, 0.5, 0.3125, 1.0, 0.2812, 1.0, 0.2812, 0.5, 0.2812, 0.5, 0.2812, 1.0, 0.25, 1.0, 0.25, 0.5, 0.25, 0.5, 0.25, 1.0, 0.2188, 1.0, 0.2188, 0.5, 0.2188, 0.5, 0.2188, 1.0, 0.1875, 1.0, 0.1875, 0.5, 0.1875, 0.5, 0.1875, 1.0, 0.1562, 1.0, 0.1562, 0.5, 0.1562, 0.5, 0.1562, 1.0, 0.125, 1.0, 0.125, 0.5, 0.125, 0.5, 0.125, 1.0, 0.09375, 1.0, 0.09375, 0.5, 0.09375, 0.5, 0.09375, 1.0, 0.0625, 1.0, 0.0625, 0.5, 0.2968, 0.4854, 0.25, 0.49, 0.2032, 0.4854, 0.1582, 0.4717, 0.1167, 0.4496, 0.08029, 0.4197, 0.05045, 0.3833, 0.02827, 0.3418, 0.01461, 0.2968, 0.01, 0.25, 0.01461, 0.2032, 0.02827, 0.1582, 0.05045, 0.1167, 0.08029, 0.08029, 0.1167, 0.05045, 0.1582, 0.02827, 0.2032, 0.01461, 0.25, 0.01, 0.2968, 0.01461, 0.3418, 0.02827, 0.3833, 0.05045, 0.4197, 0.08029, 0.4496, 0.1167, 0.4717, 0.1582, 0.4854, 0.2032, 0.49, 0.25, 0.4854, 0.2968, 0.4717, 0.3418, 0.4496, 0.3833, 0.4197, 0.4197, 0.3833, 0.4496, 0.3418, 0.4717, 0.0625, 0.5, 0.0625, 1.0, 0.03125, 1.0, 0.03125, 0.5, 0.03125, 0.5, 0.03125, 1.0, 0.0, 1.0, 0.0, 0.5, 0.75, 0.49, 0.7968, 0.4854, 0.8418, 0.4717, 0.8833, 0.4496, 0.9197, 0.4197, 0.9496, 0.3833, 0.9717, 0.3418, 0.9854, 0.2968, 0.99, 0.25, 0.9854, 0.2032, 0.9717, 0.1582, 0.9496, 0.1167, 0.9197, 0.08029, 0.8833, 0.05045, 0.8418, 0.02827, 0.7968, 0.01461, 0.75, 0.01, 0.7032, 0.01461, 0.6582, 0.02827, 0.6167, 0.05045, 0.5803, 0.08029, 0.5504, 0.1167, 0.5283, 0.1582, 0.5146, 0.2032, 0.51, 0.25, 0.5146, 0.2968, 0.5283, 0.3418, 0.5504, 0.3833, 0.5803, 0.4197, 0.6167, 0.4496, 0.6582, 0.4717, 0.7032, 0.4854])
me_002.materials.append(None)
me_002.update()

# ---- objects
ob_camera_001 = bpy.data.objects.new('Camera.001', cam_camera_001)
ob_light = bpy.data.objects.new('Light', light_light)
ob_006 = bpy.data.objects.new('立方体.006', me_x)
ob_x = bpy.data.objects.new('空物体', None)
ob_007 = bpy.data.objects.new('立方体.007', me_003)
ob_002 = bpy.data.objects.new('柱体.002', me_002)

# ---- transforms, parenting, visibility, modifiers, constraints
ob_camera_001.location = (-5.854, -2.528, 4.958)
ob_camera_001.rotation_euler = (1.109, -0.0, 0.1528)
ob_camera_001.lock_rotations_4d = False
ob_camera_001.empty_display_type = 'ARROWS'
ob_camera_001.color = (0.0, 0.0, 0.0, 0.0)
ob_camera_001.display_type = 'WIRE'
ob_camera_001.lineart.crease_threshold = 0.0
ob_light.location = (-3.568, 5.745, 5.904)
ob_light.rotation_euler = (0.6503, 0.05522, 1.204)
ob_light.lock_rotations_4d = False
ob_light.empty_display_type = 'ARROWS'
ob_light.color = (0.0, 0.0, 0.0, 0.0)
ob_light.lineart.crease_threshold = 0.0
ob_006.location = (-0.7812, 0.4156, 0.4431)
ob_006.rotation_euler = (0.0, -0.0, -0.6621)
_m = ob_006.modifiers.new('简易形变', 'SIMPLE_DEFORM')
_m.deform_method = 'BEND'
_m.deform_axis = 'Z'
_m.origin = ob_x
_m.factor = -1.353
_m.angle = -1.353
ob_x.location = (-0.7812, 0.4156, 0.4431)
ob_x.rotation_euler = (0.0, -0.0, 0.9087)
ob_x.empty_display_size = 1.03
ob_007.location = (0.9568, 1.586, -0.6071)
ob_007.rotation_euler = (0.0, -0.0, -1.222)
ob_007.scale = (0.04955, 0.04722, 0.4551)
ob_002.location = (-0.8704, 0.9023, 0.02081)
ob_002.rotation_euler = (0.0, -0.0, -1.192)

# ---- collection membership
col_collection.objects.link(ob_camera_001)
col_collection.objects.link(ob_light)
col_zhuanwan.objects.link(ob_006)
col_zhuanwan.objects.link(ob_x)
col_zhuanwan.objects.link(ob_007)
col_zhuanwan.objects.link(ob_002)

# ---- scene / render settings (as saved in the file)
scene.frame_start = 1; scene.frame_end = 250; scene.frame_set(1)
scene.render.engine = 'BLENDER_EEVEE_NEXT'
bpy.context.view_layer.update()

# ---- added for rendering (the .blend has no active camera): camera
cam_auto = bpy.data.cameras.new('AutoCamera')
cam_auto.lens = 50.0
cam_auto.sensor_width = 36.0
cam_auto.clip_end = 1000.0
ob_auto_camera = bpy.data.objects.new('AutoCamera', cam_auto)
scene.collection.objects.link(ob_auto_camera)
ob_auto_camera.location = (5.98028, -7.48193, 4.41123)
ob_auto_camera.rotation_euler = (1.09748, -7.21219e-08, 0.694738)
scene.camera = ob_auto_camera
bpy.context.view_layer.update()
